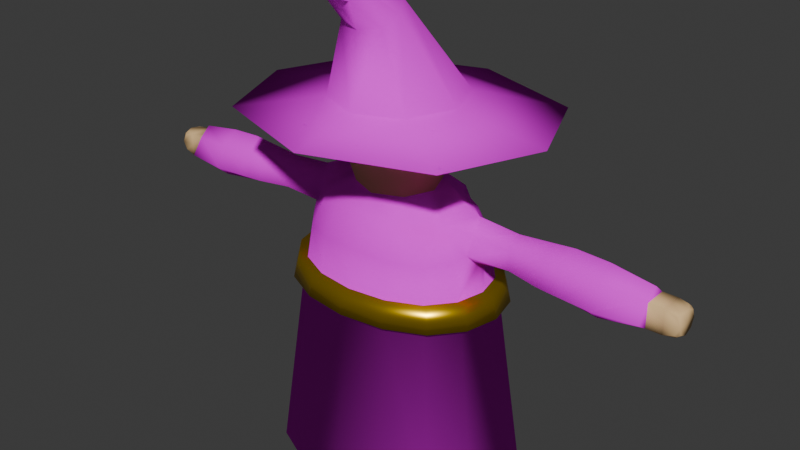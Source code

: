 # Source: Mage.blend  (saved by Blender 4.0.36; exported with 4.5.12 LTS)
import bpy
from mathutils import Matrix  # noqa: F401  (used for matrix-valued properties, if any)

bpy.ops.wm.read_factory_settings(use_empty=True)
scene = bpy.context.scene
scene.name = 'Scene'

# ---- images (referenced by path relative to the original .blend; pixels are not part of the script)
import os
ASSET_DIR = os.environ.get("B2B_ASSET_DIR", "")  # directory of the original .blend (textures are referenced by path, not embedded)
HERE = os.path.dirname(os.path.abspath(__file__))  # packed textures are extracted next to this script under _unpacked/

def load_image(name, relpath, width, height, colorspace="sRGB"):
    """Load a texture the original file referenced (path relative to the .blend, or extracted next to this script)."""
    p = next((c for c in (os.path.join(HERE, relpath), os.path.join(ASSET_DIR, relpath)) if relpath and os.path.exists(c)), "")
    if p:
        img = bpy.data.images.load(p, check_existing=True)
        img.name = name
    else:  # same state as the original file: an image datablock whose file is absent (Cycles renders it pink)
        img = bpy.data.images.new(name, width, height)
        img.source = "FILE"
        img.filepath = "//" + (relpath or name)
    img.colorspace_settings.name = colorspace
    return img
img_magetexture_png_001 = load_image('MageTexture.png.001', 'MageTexture.png', 1024, 1024, 'sRGB')

# ---- materials (node trees are filled in below, after node groups)
mat_magecloak = bpy.data.materials.new('MageCloak')
mat_magecloak.use_transparent_shadow = False
mat_skin = bpy.data.materials.new('Skin')
mat_skin.use_transparent_shadow = False
mat_gold = bpy.data.materials.new('Gold')
mat_gold.use_transparent_shadow = False

# ---- material node trees
mat_magecloak.use_nodes = True; mat_magecloak.node_tree.nodes.clear()
_N = mat_magecloak.node_tree.nodes; _L = mat_magecloak.node_tree.links
n0 = _N.new('ShaderNodeOutputMaterial'); n0.name = 'Material Output'; n0.location = (300, 300)
n1 = _N.new('ShaderNodeTexImage'); n1.name = 'Image Texture'; n1.location = (-422, 275)
n1.image = img_magetexture_png_001
n2 = _N.new('ShaderNodeBsdfPrincipled'); n2.name = 'Principled BSDF'; n2.location = (-60, 288)
n2.distribution = 'GGX'
n2.inputs[2].default_value = 0.6318
n2.inputs[3].default_value = 1.05
n2.inputs[13].default_value = 0.04091
n2.inputs[15].default_value = 0.4727
_L.new(n2.outputs[0], n0.inputs[0])
_L.new(n1.outputs[0], n2.inputs[0])
n0.is_active_output = True
mat_skin.use_nodes = True; mat_skin.node_tree.nodes.clear()
_N = mat_skin.node_tree.nodes; _L = mat_skin.node_tree.links
n0 = _N.new('ShaderNodeBsdfPrincipled'); n0.name = 'Principled BSDF'; n0.location = (10, 300)
n0.inputs[0].default_value = (0.8007, 0.5325, 0.2603, 1.0)
n0.inputs[2].default_value = 0.7182
n0.inputs[3].default_value = 1.45
n0.inputs[13].default_value = 0.1955
n1 = _N.new('ShaderNodeOutputMaterial'); n1.name = 'Material Output'; n1.location = (300, 300)
_L.new(n0.outputs[0], n1.inputs[0])
n1.is_active_output = True
mat_gold.use_nodes = True; mat_gold.node_tree.nodes.clear()
_N = mat_gold.node_tree.nodes; _L = mat_gold.node_tree.links
n0 = _N.new('ShaderNodeBsdfPrincipled'); n0.name = 'Principled BSDF'; n0.location = (10, 300)
n0.inputs[0].default_value = (0.8011, 0.5109, 0.0, 1.0)
n0.inputs[1].default_value = 0.8864
n0.inputs[2].default_value = 0.2955
n0.inputs[3].default_value = 1.45
n0.inputs[13].default_value = 0.7455
n1 = _N.new('ShaderNodeOutputMaterial'); n1.name = 'Material Output'; n1.location = (300, 300)
_L.new(n0.outputs[0], n1.inputs[0])
n1.is_active_output = True

# ---- world
world_world = bpy.data.worlds.new('World'); scene.world = world_world
world_world.use_nodes = True; world_world.node_tree.nodes.clear()
_N = world_world.node_tree.nodes; _L = world_world.node_tree.links
n0 = _N.new('ShaderNodeOutputWorld'); n0.name = 'World Output'; n0.location = (300, 300)
n1 = _N.new('ShaderNodeBackground'); n1.name = 'Background'; n1.location = (10, 300)
n1.inputs[0].default_value = (0.05088, 0.05088, 0.05088, 1.0)
_L.new(n1.outputs[0], n0.inputs[0])
n0.is_active_output = True
world_world.color = (0.05088, 0.05088, 0.05088)
world_world.use_sun_shadow = False
world_world.sun_shadow_jitter_overblur = 0.0

# ---- meshes
me_cube_002 = bpy.data.meshes.new('Cube.002')
me_cube_002.from_pydata([(-0.204, -0.1526, 0.9448), (-0.204, 0.1526, 0.9448), (-0.2488, -0.1861, 0.7408), (-0.2338, -0.1749, 0.8619), (-0.2338, -0.09055, 0.9746), (-0.2488, -3.555e-07, 1.038), (-0.2338, 0.09055, 0.9746), (-0.2338, 0.1749, 0.8619), (-0.2488, 0.1861, 0.7408), (-0.1211, 0.1749, 0.9746), (0.0, 0.1861, 0.9896), (0.0, -0.1861, 0.9896), (-0.1211, -0.1749, 0.9746), (-0.3191, -0.1017, 0.7408), (-0.2975, -0.0965, 0.8698), (-0.3426, -3.565e-07, 0.7408), (-0.9286, -0.04105, 0.9458), (-0.3191, 0.1017, 0.7408), (-0.2975, 0.0965, 0.8698), (-0.136, 0.2386, 0.7408), (-0.129, 0.2225, 0.8698), (0.0, 0.2562, 0.7408), (0.0, 0.2386, 0.8767), (-0.1832, -0.3215, 0.0), (0.0, -0.3452, 0.0), (0.0, -0.2562, 0.7408), (0.0, -0.2386, 0.8767), (-0.136, -0.2386, 0.7408), (-0.129, -0.2225, 0.8698), (0.0, 0.3452, 0.0), (-0.1832, 0.3215, 0.0), (-0.4298, 0.137, 0.0), (-0.4615, -8.956e-08, 0.0), (-0.4298, -0.137, 0.0), (-0.3351, 0.2507, 0.0), (-0.3351, -0.2507, 0.0), (0.0, 0.1415, 1.038), (-0.1001, 0.1001, 1.038), (-0.1415, -3.52e-07, 1.038), (0.0, -0.1415, 1.038), (-0.1001, -0.1001, 1.038), (-0.32, -3.547e-07, 1.003), (-0.32, 0.06141, 0.8887), (-0.32, -3.555e-07, 0.8356), (-0.32, -0.06141, 0.8887), (-0.32, 0.0307, 0.9458), (-0.32, 0.0307, 0.8622), (-0.32, -0.0307, 0.8622), (-0.32, -0.0307, 0.9458), (-0.9286, -1.716e-07, 0.981), (-0.9286, 0.0821, 0.8887), (-0.9286, -1.726e-07, 0.8356), (-0.9286, -0.0821, 0.8887), (-0.7819, -0.05069, 0.8435), (-0.6243, -0.03653, 0.8577), (-0.4668, -0.02554, 0.8751), (-0.4678, -0.04753, 0.8792), (-0.6243, -0.07805, 0.875), (-0.7801, -0.09652, 0.8813), (-0.7794, -2.165e-07, 1.004), (-0.6243, -2.625e-07, 1.005), (-0.4695, -3.091e-07, 0.9901), (-0.4704, 0.04352, 0.9467), (-0.6243, 0.06148, 0.9596), (-0.7809, 0.06494, 0.9627), (-0.7822, -2.095e-07, 0.8254), (-0.6243, -2.352e-07, 0.8573), (-0.4624, -2.834e-07, 0.8729), (-0.4684, 0.04959, 0.8848), (-0.6243, 0.07997, 0.8826), (-0.7799, 0.09688, 0.8838), (-0.47, -0.03973, 0.9436), (-0.6243, -0.05731, 0.9562), (-0.7809, -0.06329, 0.9614), (-0.7819, 0.05069, 0.8435), (-0.6243, 0.03652, 0.8577), (-0.4668, 0.02554, 0.8751), (-0.667, -0.04037, 0.8539), (-0.6666, -0.08305, 0.8767), (-0.6663, -2.5e-07, 1.009), (-0.6667, 0.06242, 0.9605), (-0.6671, -2.282e-07, 0.8486), (-0.6665, 0.08456, 0.883), (-0.6668, -0.05893, 0.9576), (-0.667, 0.04036, 0.8539), (-0.5835, -0.03368, 0.8622), (-0.5837, -0.07402, 0.8759), (-0.5842, -2.746e-07, 1.001), (-0.5844, 0.05682, 0.9563), (-0.5823, -2.477e-07, 0.8613), (-0.5839, 0.07598, 0.8834), (-0.5843, -0.05275, 0.953), (-0.5835, 0.03367, 0.8622), (-0.9286, -0.04104, 0.8622), (-0.9286, 0.04104, 0.9458), (-0.9286, 0.04104, 0.8622), (-0.9286, -0.04104, 0.904), (-0.9286, 0.04104, 0.904), (-0.9286, -1.734e-07, 0.8622), (-0.9286, -1.704e-07, 0.9458), (-1.032, -2.95e-07, 0.904), (-0.9802, 0.04104, 0.8622), (-0.9802, -0.04104, 0.904), (-0.9802, 0.04104, 0.904), (-0.9802, -2.342e-07, 0.8622), (-0.9802, -2.312e-07, 0.9458), (-1.032, 0.04104, 0.9039), (-1.017, 0.04104, 0.8746), (-1.023, 0.03413, 0.8692), (-1.017, 0.02886, 0.8622), (-1.032, 0.02901, 0.8744), (-0.9802, -0.04104, 0.8622), (-1.032, -2.07e-05, 0.8622), (-1.017, -0.04104, 0.8746), (-1.023, -0.03413, 0.8692), (-1.032, -0.02901, 0.8744), (-1.017, -0.02886, 0.8622), (-1.032, -0.04104, 0.904), (-0.9802, -0.04104, 0.9458), (-1.032, -2.07e-05, 0.9458), (-1.017, -0.04104, 0.9334), (-1.023, -0.03413, 0.9387), (-1.017, -0.02886, 0.9458), (-1.032, -0.02901, 0.9335), (-0.9802, 0.04104, 0.9458), (-1.017, 0.04104, 0.9334), (-1.023, 0.03413, 0.9387), (-1.032, 0.02901, 0.9335), (-1.017, 0.02886, 0.9458), (0.0, 0.2174, 1.284), (-0.1537, 0.1537, 1.284), (-0.2174, -4.349e-07, 1.284), (0.0, -0.2174, 1.284), (-0.1537, -0.1537, 1.284), (-0.408, -0.3335, 1.284), (0.0, -0.4717, 1.284), (-0.5461, -5.834e-07, 1.284), (-0.408, 0.3335, 1.284), (0.0, 0.4717, 1.284), (-0.1573, -0.1662, 1.333), (0.0, -0.2351, 1.333), (-0.2261, -5.898e-07, 1.333), (-0.1573, 0.1662, 1.333), (0.0, 0.2351, 1.333), (0.0, 0.1959, 1.579), (0.0, 0.4011, 1.771), (-0.1044, 0.1248, 1.627), (-0.07879, 0.07528, 1.66), (0.0, 0.05189, 1.676), (-0.07901, 0.1751, 1.593), (-0.06987, 0.2162, 1.699), (0.0, 0.1875, 1.742), (-0.04129, 0.2303, 1.748), (-0.0461, 0.2782, 1.689), (0.0, 0.2493, 1.648), (0.0, 4.073e-05, 0.0), (-0.1832, 2.947e-05, 0.0), (-0.3351, 4.343e-05, 0.0), (-0.0206, -0.216, 0.9896), (-0.1144, -0.2048, 0.9746), (-0.0206, -0.3751, 0.0), (-0.0206, -0.2862, 0.7408), (-0.126, -0.2686, 0.7408), (-0.1626, -0.3514, 0.0), (-0.0206, -0.2686, 0.8767), (-0.1206, -0.2524, 0.8698), (-0.0206, -0.1714, 1.038), (-0.09816, -0.13, 1.038), (0.204, -0.1526, 0.9448), (0.204, 0.1526, 0.9448), (0.2488, -0.1861, 0.7408), (0.2338, -0.1749, 0.8619), (0.2338, -0.09055, 0.9746), (0.2488, -3.555e-07, 1.038), (0.2338, 0.09055, 0.9746), (0.2338, 0.1749, 0.8619), (0.2488, 0.1861, 0.7408), (0.1211, 0.1749, 0.9746), (0.1211, -0.1749, 0.9746), (0.3191, -0.1017, 0.7408), (0.2975, -0.0965, 0.8698), (0.3426, -3.565e-07, 0.7408), (0.9286, -0.04105, 0.9458), (0.3191, 0.1017, 0.7408), (0.2975, 0.0965, 0.8698), (0.136, 0.2386, 0.7408), (0.129, 0.2225, 0.8698), (0.1832, -0.3215, 0.0), (0.136, -0.2386, 0.7408), (0.129, -0.2225, 0.8698), (0.1832, 0.3215, 0.0), (0.4298, 0.137, 0.0), (0.4615, -8.956e-08, 0.0), (0.4298, -0.137, 0.0), (0.3351, 0.2507, 0.0), (0.3351, -0.2507, 0.0), (0.1001, 0.1001, 1.038), (0.1415, -3.52e-07, 1.038), (0.1001, -0.1001, 1.038), (0.32, -3.547e-07, 1.003), (0.32, 0.06141, 0.8887), (0.32, -3.555e-07, 0.8356), (0.32, -0.06141, 0.8887), (0.32, 0.0307, 0.9458), (0.32, 0.0307, 0.8622), (0.32, -0.0307, 0.8622), (0.32, -0.0307, 0.9458), (0.9286, -1.716e-07, 0.981), (0.9286, 0.0821, 0.8887), (0.9286, -1.726e-07, 0.8356), (0.9286, -0.0821, 0.8887), (0.7819, -0.05069, 0.8435), (0.6243, -0.03653, 0.8577), (0.4668, -0.02554, 0.8751), (0.4678, -0.04753, 0.8792), (0.6243, -0.07805, 0.875), (0.7801, -0.09652, 0.8813), (0.7794, -2.165e-07, 1.004), (0.6243, -2.625e-07, 1.005), (0.4695, -3.091e-07, 0.9901), (0.4704, 0.04352, 0.9467), (0.6243, 0.06148, 0.9596), (0.7809, 0.06494, 0.9627), (0.7822, -2.095e-07, 0.8254), (0.6243, -2.352e-07, 0.8573), (0.4624, -2.834e-07, 0.8729), (0.4684, 0.04959, 0.8848), (0.6243, 0.07997, 0.8826), (0.7799, 0.09688, 0.8838), (0.47, -0.03973, 0.9436), (0.6243, -0.05731, 0.9562), (0.7809, -0.06329, 0.9614), (0.7819, 0.05069, 0.8435), (0.6243, 0.03652, 0.8577), (0.4668, 0.02554, 0.8751), (0.667, -0.04037, 0.8539), (0.6666, -0.08305, 0.8767), (0.6663, -2.5e-07, 1.009), (0.6667, 0.06242, 0.9605), (0.6671, -2.282e-07, 0.8486), (0.6665, 0.08456, 0.883), (0.6668, -0.05893, 0.9576), (0.667, 0.04036, 0.8539), (0.5835, -0.03368, 0.8622), (0.5837, -0.07402, 0.8759), (0.5842, -2.746e-07, 1.001), (0.5844, 0.05682, 0.9563), (0.5823, -2.477e-07, 0.8613), (0.5839, 0.07598, 0.8834), (0.5843, -0.05275, 0.953), (0.5835, 0.03367, 0.8622), (0.9286, -0.04104, 0.8622), (0.9286, 0.04104, 0.9458), (0.9286, 0.04104, 0.8622), (0.9286, -0.04104, 0.904), (0.9286, 0.04104, 0.904), (0.9286, -1.734e-07, 0.8622), (0.9286, -1.704e-07, 0.9458), (1.032, -2.95e-07, 0.904), (0.9802, 0.04104, 0.8622), (0.9802, -0.04104, 0.904), (0.9802, 0.04104, 0.904), (0.9802, -2.342e-07, 0.8622), (0.9802, -2.312e-07, 0.9458), (1.032, 0.04104, 0.9039), (1.017, 0.04104, 0.8746), (1.023, 0.03413, 0.8692), (1.017, 0.02886, 0.8622), (1.032, 0.02901, 0.8744), (0.9802, -0.04104, 0.8622), (1.032, -2.07e-05, 0.8622), (1.017, -0.04104, 0.8746), (1.023, -0.03413, 0.8692), (1.032, -0.02901, 0.8744), (1.017, -0.02886, 0.8622), (1.032, -0.04104, 0.904), (0.9802, -0.04104, 0.9458), (1.032, -2.07e-05, 0.9458), (1.017, -0.04104, 0.9334), (1.023, -0.03413, 0.9387), (1.017, -0.02886, 0.9458), (1.032, -0.02901, 0.9335), (0.9802, 0.04104, 0.9458), (1.017, 0.04104, 0.9334), (1.023, 0.03413, 0.9387), (1.032, 0.02901, 0.9335), (1.017, 0.02886, 0.9458), (0.1537, 0.1537, 1.284), (0.2174, -4.349e-07, 1.284), (0.1537, -0.1537, 1.284), (0.408, -0.3335, 1.284), (0.5461, -5.834e-07, 1.284), (0.408, 0.3335, 1.284), (0.1573, -0.1662, 1.333), (0.2261, -5.898e-07, 1.333), (0.1573, 0.1662, 1.333), (0.1044, 0.1248, 1.627), (0.07879, 0.07528, 1.66), (0.07901, 0.1751, 1.593), (0.06987, 0.2162, 1.699), (0.04129, 0.2303, 1.748), (0.0461, 0.2782, 1.689), (0.1832, 2.947e-05, 0.0), (0.3351, 4.343e-05, 0.0), (0.0206, -0.216, 0.9896), (0.1144, -0.2048, 0.9746), (0.0206, -0.3751, 0.0), (0.0206, -0.2862, 0.7408), (0.126, -0.2686, 0.7408), (0.1626, -0.3514, 0.0), (0.0206, -0.2686, 0.8767), (0.1206, -0.2524, 0.8698), (0.0206, -0.1714, 1.038), (0.09816, -0.13, 1.038), (-0.3618, -3.567e-07, 0.6618), (0.0, -0.2706, 0.6618), (-0.1436, -0.252, 0.6618), (-0.2627, -0.1965, 0.6618), (-0.3369, -0.1074, 0.6618), (-0.1436, 0.252, 0.6618), (0.0, 0.2706, 0.6618), (-0.3369, 0.1074, 0.6618), (-0.2627, 0.1965, 0.6618), (-0.0206, -0.3005, 0.6618), (-0.1319, -0.2819, 0.6618), (0.3618, -3.567e-07, 0.6618), (0.1436, -0.252, 0.6618), (0.2627, -0.1965, 0.6618), (0.3369, -0.1074, 0.6618), (0.1436, 0.252, 0.6618), (0.3369, 0.1074, 0.6618), (0.2627, 0.1965, 0.6618), (0.0206, -0.3005, 0.6618), (0.1319, -0.2819, 0.6618), (-0.3987, -0.0009493, 0.6618), (-0.3776, -0.0009493, 0.7408), (-0.3516, -0.113, 0.7408), (-0.3516, 0.1111, 0.7408), (-0.2742, -0.206, 0.7408), (-0.2742, 0.2041, 0.7408), (-0.1498, 0.2621, 0.7408), (0.0, 0.2815, 0.7408), (-0.2895, -0.2175, 0.6618), (-0.1582, 0.2768, 0.6618), (-0.3713, 0.1174, 0.6618), (0.3987, -0.0009493, 0.6618), (0.3776, -0.0009493, 0.7408), (0.3516, -0.113, 0.7408), (0.3516, 0.1111, 0.7408), (0.2742, -0.206, 0.7408), (0.2742, 0.2041, 0.7408), (0.1498, 0.2621, 0.7408), (0.2895, -0.2175, 0.6618), (0.1582, 0.2768, 0.6618), (0.3713, 0.1174, 0.6618), (-0.3713, -0.1193, 0.6618), (0.0, 0.2973, 0.6618), (-0.2895, 0.2156, 0.6618), (0.3713, -0.1193, 0.6618), (0.2895, 0.2156, 0.6618)], [(17, 46), (13, 47), (4, 48), (183, 204), (179, 205), (172, 206)], [(15, 43, 46, 42, 18, 17), (6, 18, 42, 45), (3, 14, 13, 2), (0, 4, 14, 3), (13, 14, 44, 47, 43, 15), (6, 45, 41, 5), (6, 1, 7, 18), (18, 7, 8, 17), (321, 31, 32, 314), (20, 22, 21, 19), (7, 20, 19, 8), (1, 9, 20, 7), (9, 10, 22, 20), (319, 30, 34, 322), (23, 24, 160, 163), (28, 27, 162, 165), (316, 23, 163, 324), (12, 0, 3, 28), (28, 3, 2, 27), (314, 32, 33, 318), (317, 35, 23, 316), (318, 33, 35, 317), (320, 29, 30, 319), (322, 34, 31, 321), (38, 40, 133, 131), (9, 37, 36, 10), (1, 6, 37, 9), (6, 5, 38, 37), (5, 4, 40, 38), (4, 0, 12, 40), (25, 26, 164, 161), (70, 50, 94, 64), (53, 93, 51, 65), (58, 52, 93, 53), (64, 94, 49, 59), (14, 4, 5, 41, 48, 44), (73, 16, 52, 58), (59, 49, 16, 73), (65, 51, 95, 74), (74, 95, 50, 70), (46, 76, 68, 42), (92, 75, 69, 90), (84, 74, 70, 82), (43, 67, 76, 46), (89, 66, 75, 92), (81, 65, 74, 84), (41, 61, 71, 48), (87, 60, 72, 91), (79, 59, 73, 83), (48, 71, 56, 44), (91, 72, 57, 86), (83, 73, 58, 78), (45, 62, 61, 41), (88, 63, 60, 87), (80, 64, 59, 79), (44, 56, 55, 47), (86, 57, 54, 85), (78, 58, 53, 77), (47, 55, 67, 43), (85, 54, 66, 89), (77, 53, 65, 81), (42, 68, 62, 45), (90, 69, 63, 88), (82, 70, 64, 80), (69, 82, 80, 63), (54, 77, 81, 66), (57, 78, 77, 54), (63, 80, 79, 60), (72, 83, 78, 57), (60, 79, 83, 72), (66, 81, 84, 75), (75, 84, 82, 69), (68, 90, 88, 62), (55, 85, 89, 67), (56, 86, 85, 55), (62, 88, 87, 61), (71, 91, 86, 56), (61, 87, 91, 71), (67, 89, 92, 76), (76, 92, 90, 68), (94, 99, 16, 49), (16, 96, 93, 52), (124, 103, 106, 125), (95, 97, 94, 50), (101, 104, 112, 109), (93, 98, 95, 51), (118, 105, 119, 122), (100, 119, 127, 106), (117, 123, 119, 100), (104, 111, 116, 112), (103, 101, 107, 106), (111, 102, 117, 113), (112, 115, 117, 100), (105, 124, 128, 119), (102, 118, 120, 117), (16, 99, 105, 118), (95, 98, 104, 101), (94, 97, 103, 124), (93, 96, 102, 111), (98, 93, 111, 104), (99, 94, 124, 105), (96, 16, 118, 102), (97, 95, 101, 103), (106, 107, 108, 110), (101, 109, 108, 107), (112, 110, 108, 109), (111, 113, 114, 116), (117, 115, 114, 113), (112, 116, 114, 115), (117, 120, 121, 123), (118, 122, 121, 120), (119, 123, 121, 122), (124, 125, 126, 128), (106, 127, 126, 125), (119, 128, 126, 127), (112, 100, 106, 110), (40, 39, 132, 133), (37, 38, 131, 130), (36, 37, 130, 129), (131, 133, 134, 136), (130, 131, 136, 137), (133, 132, 135, 134), (129, 130, 137, 138), (138, 137, 142, 143), (136, 134, 139, 141), (137, 136, 141, 142), (134, 135, 140, 139), (143, 142, 149, 144), (141, 139, 147, 146), (142, 141, 146, 149), (139, 140, 148, 147), (146, 147, 152, 150), (147, 148, 151, 152), (149, 146, 150, 153), (144, 149, 153, 154), (145, 153, 150, 152), (23, 35, 157, 156), (24, 23, 156, 155), (31, 34, 157, 32), (156, 157, 34, 30), (155, 156, 30, 29), (32, 157, 35, 33), (324, 163, 160, 323), (164, 165, 162, 161), (158, 159, 165, 164), (167, 159, 158, 166), (315, 25, 161, 323), (40, 12, 159, 167), (26, 11, 158, 164), (39, 40, 167, 166), (11, 39, 166, 158), (12, 28, 165, 159), (181, 183, 184, 200, 204, 201), (174, 203, 200, 184), (171, 170, 179, 180), (168, 171, 180, 172), (179, 181, 201, 205, 202, 180), (174, 173, 199, 203), (174, 184, 175, 169), (184, 183, 176, 175), (330, 325, 192, 191), (186, 185, 21, 22), (175, 176, 185, 186), (169, 175, 186, 177), (177, 186, 22, 10), (329, 331, 194, 190), (187, 309, 306, 24), (189, 311, 308, 188), (326, 333, 309, 187), (178, 189, 171, 168), (189, 188, 170, 171), (325, 328, 193, 192), (327, 326, 187, 195), (328, 327, 195, 193), (320, 329, 190, 29), (331, 330, 191, 194), (197, 288, 289, 198), (177, 10, 36, 196), (169, 177, 196, 174), (174, 196, 197, 173), (173, 197, 198, 172), (172, 198, 178, 168), (25, 307, 310, 26), (228, 222, 252, 208), (211, 223, 209, 251), (216, 211, 251, 210), (222, 217, 207, 252), (180, 202, 206, 199, 173, 172), (231, 216, 210, 182), (217, 231, 182, 207), (223, 232, 253, 209), (232, 228, 208, 253), (204, 200, 226, 234), (250, 248, 227, 233), (242, 240, 228, 232), (201, 204, 234, 225), (247, 250, 233, 224), (239, 242, 232, 223), (199, 206, 229, 219), (245, 249, 230, 218), (237, 241, 231, 217), (206, 202, 214, 229), (249, 244, 215, 230), (241, 236, 216, 231), (203, 199, 219, 220), (246, 245, 218, 221), (238, 237, 217, 222), (202, 205, 213, 214), (244, 243, 212, 215), (236, 235, 211, 216), (205, 201, 225, 213), (243, 247, 224, 212), (235, 239, 223, 211), (200, 203, 220, 226), (248, 246, 221, 227), (240, 238, 222, 228), (227, 221, 238, 240), (212, 224, 239, 235), (215, 212, 235, 236), (221, 218, 237, 238), (230, 215, 236, 241), (218, 230, 241, 237), (224, 233, 242, 239), (233, 227, 240, 242), (226, 220, 246, 248), (213, 225, 247, 243), (214, 213, 243, 244), (220, 219, 245, 246), (229, 214, 244, 249), (219, 229, 249, 245), (225, 234, 250, 247), (234, 226, 248, 250), (252, 207, 182, 257), (182, 210, 251, 254), (282, 283, 264, 261), (253, 208, 252, 255), (259, 267, 270, 262), (251, 209, 253, 256), (276, 280, 277, 263), (258, 264, 285, 277), (275, 258, 277, 281), (262, 270, 274, 269), (261, 264, 265, 259), (269, 271, 275, 260), (270, 258, 275, 273), (263, 277, 286, 282), (260, 275, 278, 276), (182, 276, 263, 257), (253, 259, 262, 256), (252, 282, 261, 255), (251, 269, 260, 254), (256, 262, 269, 251), (257, 263, 282, 252), (254, 260, 276, 182), (255, 261, 259, 253), (264, 268, 266, 265), (259, 265, 266, 267), (270, 267, 266, 268), (269, 274, 272, 271), (275, 271, 272, 273), (270, 273, 272, 274), (275, 281, 279, 278), (276, 278, 279, 280), (277, 280, 279, 281), (282, 286, 284, 283), (264, 283, 284, 285), (277, 285, 284, 286), (270, 268, 264, 258), (198, 289, 132, 39), (196, 287, 288, 197), (36, 129, 287, 196), (288, 291, 290, 289), (287, 292, 291, 288), (289, 290, 135, 132), (129, 138, 292, 287), (138, 143, 295, 292), (291, 294, 293, 290), (292, 295, 294, 291), (290, 293, 140, 135), (143, 144, 298, 295), (294, 296, 297, 293), (295, 298, 296, 294), (293, 297, 148, 140), (296, 299, 300, 297), (297, 300, 151, 148), (298, 301, 299, 296), (144, 154, 301, 298), (145, 300, 299, 301), (187, 302, 303, 195), (24, 155, 302, 187), (191, 192, 303, 194), (302, 190, 194, 303), (155, 29, 190, 302), (192, 193, 195, 303), (333, 332, 306, 309), (310, 307, 308, 311), (304, 310, 311, 305), (313, 312, 304, 305), (315, 332, 307, 25), (198, 313, 305, 178), (26, 310, 304, 11), (39, 312, 313, 198), (11, 304, 312, 39), (178, 305, 311, 189), (152, 151, 300, 145), (153, 145, 301, 154), (24, 306, 332, 315), (308, 307, 332, 333), (322, 321, 344, 357), (17, 8, 339, 337), (27, 2, 338, 162), (325, 330, 354, 345), (331, 329, 353, 359), (8, 19, 340, 339), (24, 315, 323, 160), (162, 324, 323, 161), (179, 170, 349, 347), (328, 325, 345, 358), (2, 13, 336, 338), (185, 176, 350, 351), (321, 314, 334, 344), (170, 188, 308, 349), (350, 348, 354, 359), (341, 351, 353, 356), (347, 349, 352, 358), (349, 308, 333, 352), (346, 347, 358, 345), (351, 350, 359, 353), (348, 346, 345, 354), (339, 357, 344, 337), (341, 356, 343, 340), (336, 355, 342, 338), (338, 342, 324, 162), (335, 334, 355, 336), (340, 343, 357, 339), (337, 344, 334, 335), (176, 183, 348, 350), (320, 319, 343, 356), (13, 15, 335, 336), (181, 179, 347, 346), (318, 317, 342, 355), (21, 185, 351, 341), (19, 21, 341, 340), (317, 316, 324, 342), (330, 331, 359, 354), (314, 318, 355, 334), (15, 17, 337, 335), (329, 320, 356, 353), (183, 181, 346, 348), (327, 328, 358, 352), (319, 322, 357, 343), (326, 327, 352, 333)])
me_cube_002.polygons.foreach_set('use_smooth', [True] * 352)
me_cube_002.polygons.foreach_set('material_index', [0, 0, 0, 0, 0, 0, 0, 0, 0, 0, 0, 0, 0, 0, 0, 0, 0, 0, 0, 0, 0, 0, 0, 0, 1, 0, 0, 0, 0, 0, 0, 0, 0, 0, 0, 0, 0, 0, 0, 0, 0, 0, 0, 0, 0, 0, 0, 0, 0, 0, 0, 0, 0, 0, 0, 0, 0, 0, 0, 0, 0, 0, 0, 0, 0, 0, 0, 0, 0, 0, 0, 0, 0, 0, 0, 0, 0, 0, 0, 0, 0, 0, 1, 0, 1, 0, 1, 1, 1, 1, 1, 1, 1, 1, 1, 1, 1, 1, 1, 1, 1, 1, 1, 1, 1, 1, 1, 1, 1, 1, 1, 1, 1, 1, 1, 1, 1, 1, 1, 0, 0, 0, 0, 0, 0, 0, 0, 0, 0, 0, 0, 0, 0, 0, 0, 0, 0, 0, 0, 0, 0, 0, 0, 0, 0, 0, 2, 0, 0, 0, 0, 0, 0, 0, 0, 0, 0, 0, 0, 0, 0, 0, 0, 0, 0, 0, 0, 0, 0, 0, 0, 0, 0, 0, 0, 0, 1, 0, 0, 0, 0, 0, 0, 0, 0, 0, 0, 0, 0, 0, 0, 0, 0, 0, 0, 0, 0, 0, 0, 0, 0, 0, 0, 0, 0, 0, 0, 0, 0, 0, 0, 0, 0, 0, 0, 0, 0, 0, 0, 0, 0, 0, 0, 0, 0, 0, 0, 0, 0, 0, 0, 0, 0, 0, 1, 0, 1, 0, 1, 1, 1, 1, 1, 1, 1, 1, 1, 1, 1, 1, 1, 1, 1, 1, 1, 1, 1, 1, 1, 1, 1, 1, 1, 1, 1, 1, 1, 1, 1, 1, 1, 0, 0, 0, 0, 0, 0, 0, 0, 0, 0, 0, 0, 0, 0, 0, 0, 0, 0, 0, 0, 0, 0, 0, 0, 0, 0, 0, 2, 0, 0, 0, 0, 0, 0, 0, 0, 2, 2, 2, 2, 2, 2, 2, 0, 2, 2, 2, 2, 2, 2, 2, 2, 2, 2, 2, 2, 2, 2, 2, 2, 2, 2, 2, 2, 2, 2, 2, 2, 2, 2, 2, 2, 2, 2, 2, 2, 2, 2, 2, 2, 2])
_uv = me_cube_002.uv_layers.new(name='UVMap')
_uv.uv.foreach_set('vector', [0.2389, 0.1734, 0.2624, 0.1485, 0.2765, 0.1498, 0.2903, 0.1501, 0.2957, 0.1645, 0.2655, 0.1971, 0.3337, 0.1398, 0.2957, 0.1645, 0.2903, 0.1501, 0.296, 0.1311, 0.218, 0.07678, 0.247, 0.1113, 0.2085, 0.148, 0.1725, 0.1159, 0.2553, 0.05144, 0.2838, 0.07407, 0.247, 0.1113, 0.218, 0.07678, 0.2085, 0.148, 0.247, 0.1113, 0.2626, 0.1194, 0.2614, 0.1338, 0.2624, 0.1485, 0.2389, 0.1734, 0.3337, 0.1398, 0.296, 0.1311, 0.3015, 0.1147, 0.3187, 0.1016, 0.3337, 0.1398, 0.3441, 0.1674, 0.3195, 0.1902, 0.2957, 0.1645, 0.2957, 0.1645, 0.3195, 0.1902, 0.2919, 0.2199, 0.2655, 0.1971, 0.239, 0.2296, 0.1937, 0.312, 0.1744, 0.3065, 0.2102, 0.2122, 0.3517, 0.2146, 0.3865, 0.2472, 0.3495, 0.2773, 0.3208, 0.2459, 0.3195, 0.1902, 0.3517, 0.2146, 0.3208, 0.2459, 0.2919, 0.2199, 0.3441, 0.1674, 0.3815, 0.1777, 0.3517, 0.2146, 0.3195, 0.1902, 0.3815, 0.1777, 0.4285, 0.2128, 0.3865, 0.2472, 0.3517, 0.2146, 0.2934, 0.2721, 0.23, 0.3384, 0.2113, 0.3227, 0.2658, 0.2484, 0.4939, 0.6679, 0.5576, 0.6721, 0.5446, 0.682, 0.5069, 0.6766, 0.9332, 0.5476, 0.9314, 0.4989, 0.9434, 0.4973, 0.9441, 0.5447, 0.4871, 0.8259, 0.4939, 0.6679, 0.5069, 0.6766, 0.4992, 0.825, 0.2641, 0.0003021, 0.2553, 0.05144, 0.218, 0.07678, 0.1914, 0.01737, 0.1914, 0.01737, 0.218, 0.07678, 0.1725, 0.1159, 0.124, 0.06656, 0.2102, 0.2122, 0.1744, 0.3065, 0.1489, 0.3044, 0.1783, 0.1919, 0.1373, 0.1673, 0.1076, 0.3171, 0.00358, 0.3834, 0.07478, 0.1286, 0.1783, 0.1919, 0.1489, 0.3044, 0.1076, 0.3171, 0.1373, 0.1673, 0.3205, 0.301, 0.2497, 0.3587, 0.23, 0.3384, 0.2934, 0.2721, 0.2658, 0.2484, 0.2113, 0.3227, 0.1937, 0.312, 0.239, 0.2296, 0.3836, 0.7527, 0.36, 0.7492, 0.3293, 0.6679, 0.4178, 0.6679, 0.3815, 0.1777, 0.4121, 0.1284, 0.4615, 0.1859, 0.4285, 0.2128, 0.3441, 0.1674, 0.3337, 0.1398, 0.4121, 0.1284, 0.3815, 0.1777, 0.3337, 0.1398, 0.3187, 0.1016, 0.3669, 0.06817, 0.4121, 0.1284, 0.3187, 0.1016, 0.2838, 0.07407, 0.3295, 0.003411, 0.3669, 0.06817, 0.2838, 0.07407, 0.2553, 0.05144, 0.2641, 0.0003021, 0.3295, 0.003411, 0.9997, 0.5027, 0.9918, 0.5547, 0.9794, 0.5496, 0.9857, 0.4993, 0.6531, 0.7908, 0.6578, 0.7407, 0.6832, 0.7422, 0.6791, 0.7921, 0.7715, 0.789, 0.7643, 0.7383, 0.7817, 0.7362, 0.7901, 0.7879, 0.7523, 0.7907, 0.747, 0.7407, 0.7643, 0.7383, 0.7715, 0.789, 0.6791, 0.7921, 0.6832, 0.7422, 0.7024, 0.7432, 0.7026, 0.7937, 0.247, 0.1113, 0.2838, 0.07407, 0.3187, 0.1016, 0.3015, 0.1147, 0.2841, 0.1161, 0.2626, 0.1194, 0.7259, 0.7917, 0.7216, 0.7422, 0.747, 0.7407, 0.7523, 0.7907, 0.7026, 0.7937, 0.7024, 0.7432, 0.7216, 0.7422, 0.7259, 0.7917, 0.6144, 0.7882, 0.6228, 0.7362, 0.6404, 0.7383, 0.6332, 0.7892, 0.6332, 0.7892, 0.6404, 0.7383, 0.6578, 0.7407, 0.6531, 0.7908, 0.6421, 0.9607, 0.6414, 0.9032, 0.6518, 0.9017, 0.6568, 0.9605, 0.6353, 0.8586, 0.6337, 0.8439, 0.651, 0.8421, 0.6516, 0.8561, 0.6328, 0.8287, 0.6332, 0.7892, 0.6531, 0.7908, 0.651, 0.8277, 0.6266, 0.9619, 0.6316, 0.9058, 0.6414, 0.9032, 0.6421, 0.9607, 0.6232, 0.8612, 0.6206, 0.846, 0.6337, 0.8439, 0.6353, 0.8586, 0.6184, 0.8302, 0.6144, 0.7882, 0.6332, 0.7892, 0.6328, 0.8287, 0.7032, 0.9602, 0.7033, 0.9009, 0.7288, 0.9002, 0.7266, 0.959, 0.703, 0.8554, 0.703, 0.8416, 0.7279, 0.8418, 0.728, 0.8555, 0.7028, 0.828, 0.7026, 0.7937, 0.7259, 0.7917, 0.7278, 0.8278, 0.7266, 0.959, 0.7288, 0.9002, 0.7559, 0.9012, 0.7503, 0.9593, 0.728, 0.8555, 0.7279, 0.8418, 0.7561, 0.8417, 0.7557, 0.8556, 0.7278, 0.8278, 0.7259, 0.7917, 0.7523, 0.7907, 0.7557, 0.8273, 0.6799, 0.9589, 0.6777, 0.9001, 0.7033, 0.9009, 0.7032, 0.9602, 0.6778, 0.8557, 0.6777, 0.842, 0.703, 0.8416, 0.703, 0.8554, 0.6777, 0.8281, 0.6791, 0.7921, 0.7026, 0.7937, 0.7028, 0.828, 0.7503, 0.9593, 0.7559, 0.9012, 0.7648, 0.9023, 0.7648, 0.9592, 0.7557, 0.8556, 0.7561, 0.8417, 0.7716, 0.8433, 0.7702, 0.8579, 0.7557, 0.8273, 0.7523, 0.7907, 0.7715, 0.789, 0.7722, 0.8282, 0.7648, 0.9592, 0.7648, 0.9023, 0.7745, 0.9047, 0.7801, 0.9602, 0.7702, 0.8579, 0.7716, 0.8433, 0.7846, 0.8451, 0.7822, 0.8603, 0.7722, 0.8282, 0.7715, 0.789, 0.7901, 0.7879, 0.7866, 0.8295, 0.6568, 0.9605, 0.6518, 0.9017, 0.6777, 0.9001, 0.6799, 0.9589, 0.6516, 0.8561, 0.651, 0.8421, 0.6777, 0.842, 0.6778, 0.8557, 0.651, 0.8277, 0.6531, 0.7908, 0.6791, 0.7921, 0.6777, 0.8281, 0.651, 0.8421, 0.651, 0.8277, 0.6777, 0.8281, 0.6777, 0.842, 0.7716, 0.8433, 0.7722, 0.8282, 0.7866, 0.8295, 0.7846, 0.8451, 0.7561, 0.8417, 0.7557, 0.8273, 0.7722, 0.8282, 0.7716, 0.8433, 0.6777, 0.842, 0.6777, 0.8281, 0.7028, 0.828, 0.703, 0.8416, 0.7279, 0.8418, 0.7278, 0.8278, 0.7557, 0.8273, 0.7561, 0.8417, 0.703, 0.8416, 0.7028, 0.828, 0.7278, 0.8278, 0.7279, 0.8418, 0.6206, 0.846, 0.6184, 0.8302, 0.6328, 0.8287, 0.6337, 0.8439, 0.6337, 0.8439, 0.6328, 0.8287, 0.651, 0.8277, 0.651, 0.8421, 0.6518, 0.9017, 0.6516, 0.8561, 0.6778, 0.8557, 0.6777, 0.9001, 0.7648, 0.9023, 0.7702, 0.8579, 0.7822, 0.8603, 0.7745, 0.9047, 0.7559, 0.9012, 0.7557, 0.8556, 0.7702, 0.8579, 0.7648, 0.9023, 0.6777, 0.9001, 0.6778, 0.8557, 0.703, 0.8554, 0.7033, 0.9009, 0.7288, 0.9002, 0.728, 0.8555, 0.7557, 0.8556, 0.7559, 0.9012, 0.7033, 0.9009, 0.703, 0.8554, 0.728, 0.8555, 0.7288, 0.9002, 0.6316, 0.9058, 0.6232, 0.8612, 0.6353, 0.8586, 0.6414, 0.9032, 0.6414, 0.9032, 0.6353, 0.8586, 0.6516, 0.8561, 0.6518, 0.9017, 0.3843, 0.9108, 0.3698, 0.9108, 0.3553, 0.9108, 0.3698, 0.8983, 0.5659, 0.7044, 0.5807, 0.7044, 0.5955, 0.7044, 0.5861, 0.7189, 0.5659, 0.7524, 0.5807, 0.7524, 0.5807, 0.7706, 0.5703, 0.7653, 0.5955, 0.7341, 0.5807, 0.7341, 0.5659, 0.7341, 0.5861, 0.7196, 0.4146, 0.926, 0.4291, 0.926, 0.4291, 0.9442, 0.4189, 0.9389, 0.4437, 0.9077, 0.4291, 0.9077, 0.4146, 0.9077, 0.4291, 0.8983, 0.3553, 0.9291, 0.3698, 0.9291, 0.3698, 0.9473, 0.3596, 0.942, 0.3306, 0.9225, 0.3306, 0.9075, 0.3405, 0.9124, 0.3454, 0.9225, 0.3159, 0.9225, 0.3208, 0.9124, 0.3306, 0.9075, 0.3306, 0.9225, 0.4291, 0.926, 0.4437, 0.926, 0.4394, 0.9389, 0.4291, 0.9442, 0.5807, 0.7524, 0.5955, 0.7524, 0.5911, 0.7653, 0.5807, 0.7706, 0.5955, 0.6861, 0.5807, 0.6861, 0.5807, 0.6679, 0.5911, 0.6732, 0.3306, 0.9375, 0.3208, 0.9326, 0.3159, 0.9225, 0.3306, 0.9225, 0.3698, 0.9291, 0.3843, 0.9291, 0.38, 0.942, 0.3698, 0.9473, 0.5807, 0.6861, 0.5659, 0.6861, 0.5703, 0.6732, 0.5807, 0.6679, 0.3553, 0.9108, 0.3698, 0.9108, 0.3698, 0.9291, 0.3553, 0.9291, 0.4146, 0.9077, 0.4291, 0.9077, 0.4291, 0.926, 0.4146, 0.926, 0.5659, 0.7341, 0.5807, 0.7341, 0.5807, 0.7524, 0.5659, 0.7524, 0.5955, 0.7044, 0.5807, 0.7044, 0.5807, 0.6861, 0.5955, 0.6861, 0.4291, 0.9077, 0.4437, 0.9077, 0.4437, 0.926, 0.4291, 0.926, 0.3698, 0.9108, 0.3843, 0.9108, 0.3843, 0.9291, 0.3698, 0.9291, 0.5807, 0.7044, 0.5659, 0.7044, 0.5659, 0.6861, 0.5807, 0.6861, 0.5807, 0.7341, 0.5955, 0.7341, 0.5955, 0.7524, 0.5807, 0.7524, 0.3454, 0.9225, 0.347, 0.9344, 0.3432, 0.9353, 0.3405, 0.9326, 0.3547, 0.9467, 0.3424, 0.9391, 0.3432, 0.9353, 0.347, 0.9344, 0.3306, 0.9375, 0.3405, 0.9326, 0.3432, 0.9353, 0.3424, 0.9391, 0.3066, 0.9467, 0.3143, 0.9344, 0.3181, 0.9353, 0.3188, 0.9391, 0.3159, 0.9225, 0.3208, 0.9326, 0.3181, 0.9353, 0.3143, 0.9344, 0.3306, 0.9375, 0.3188, 0.9391, 0.3181, 0.9353, 0.3208, 0.9326, 0.3159, 0.9225, 0.3143, 0.9105, 0.3181, 0.9097, 0.3208, 0.9124, 0.3066, 0.8983, 0.3188, 0.9059, 0.3181, 0.9097, 0.3143, 0.9105, 0.3306, 0.9075, 0.3208, 0.9124, 0.3181, 0.9097, 0.3188, 0.9059, 0.3547, 0.8983, 0.347, 0.9105, 0.3432, 0.9097, 0.3424, 0.9059, 0.3454, 0.9225, 0.3405, 0.9124, 0.3432, 0.9097, 0.347, 0.9105, 0.3306, 0.9075, 0.3424, 0.9059, 0.3432, 0.9097, 0.3405, 0.9124, 0.3306, 0.9375, 0.3306, 0.9225, 0.3454, 0.9225, 0.3405, 0.9326, 0.36, 0.7492, 0.3423, 0.7651, 0.2613, 0.726, 0.3293, 0.6679, 0.399, 0.7703, 0.3836, 0.7527, 0.4178, 0.6679, 0.4861, 0.7328, 0.3977, 0.7916, 0.399, 0.7703, 0.4861, 0.7328, 0.4865, 0.8345, 0.7973, 0.6253, 0.8416, 0.5865, 0.9308, 0.6514, 0.8346, 0.7356, 0.7385, 0.6214, 0.7973, 0.6253, 0.8346, 0.7356, 0.7071, 0.7271, 0.8416, 0.5865, 0.8455, 0.5277, 0.9308, 0.4989, 0.9308, 0.6514, 0.6997, 0.5771, 0.7385, 0.6214, 0.7071, 0.7271, 0.6144, 0.606, 0.9333, 0.2388, 0.8396, 0.3604, 0.8115, 0.2559, 0.8523, 0.2112, 0.7112, 0.3687, 0.6144, 0.2838, 0.7005, 0.2181, 0.7481, 0.26, 0.8396, 0.3604, 0.7112, 0.3687, 0.7481, 0.26, 0.8115, 0.2559, 0.6144, 0.2838, 0.6145, 0.1302, 0.6954, 0.1578, 0.7005, 0.2181, 0.1862, 0.9338, 0.07151, 0.9284, 0.1253, 0.8455, 0.1452, 0.844, 0.0003021, 0.8462, 0.0003021, 0.7423, 0.1164, 0.8191, 0.1158, 0.8322, 0.07151, 0.9284, 0.0003021, 0.8462, 0.1158, 0.8322, 0.1253, 0.8455, 0.0003021, 0.7423, 0.06656, 0.6716, 0.1282, 0.8068, 0.1164, 0.8191, 0.1158, 0.8322, 0.1164, 0.8191, 0.1354, 0.8269, 0.1328, 0.8292, 0.1164, 0.8191, 0.1282, 0.8068, 0.1359, 0.8237, 0.1354, 0.8269, 0.1253, 0.8455, 0.1158, 0.8322, 0.1328, 0.8292, 0.1367, 0.83, 0.1452, 0.844, 0.1253, 0.8455, 0.1367, 0.83, 0.14, 0.8325, 0.1379, 0.8279, 0.1367, 0.83, 0.1328, 0.8292, 0.1354, 0.8269, 0.00358, 0.3834, 0.1076, 0.3171, 0.1718, 0.3294, 0.1745, 0.3632, 0.05764, 0.5155, 0.00358, 0.3834, 0.1745, 0.3632, 0.1932, 0.4048, 0.1937, 0.312, 0.2113, 0.3227, 0.1718, 0.3294, 0.1744, 0.3065, 0.1745, 0.3632, 0.1718, 0.3294, 0.2113, 0.3227, 0.23, 0.3384, 0.1932, 0.4048, 0.1745, 0.3632, 0.23, 0.3384, 0.2497, 0.3587, 0.1744, 0.3065, 0.1718, 0.3294, 0.1076, 0.3171, 0.1489, 0.3044, 0.4992, 0.825, 0.5069, 0.6766, 0.5446, 0.682, 0.552, 0.8246, 0.9794, 0.5496, 0.9441, 0.5447, 0.9434, 0.4973, 0.9857, 0.4993, 0.973, 0.5912, 0.9425, 0.5831, 0.9441, 0.5447, 0.9794, 0.5496, 0.9395, 0.6158, 0.9425, 0.5831, 0.973, 0.5912, 0.967, 0.6121, 0.0003021, 0.03886, 0.03767, 0.0003021, 0.05243, 0.01959, 0.01506, 0.05814, 0.9326, 0.6247, 0.9335, 0.5887, 0.9425, 0.5831, 0.9395, 0.6158, 0.9918, 0.5547, 0.9831, 0.6004, 0.973, 0.5912, 0.9794, 0.5496, 0.9726, 0.6247, 0.9326, 0.6247, 0.9395, 0.6158, 0.967, 0.6121, 0.9831, 0.6004, 0.9726, 0.6247, 0.967, 0.6121, 0.973, 0.5912, 0.9335, 0.5887, 0.9332, 0.5476, 0.9441, 0.5447, 0.9425, 0.5831, 0.4291, 0.4065, 0.4112, 0.3757, 0.4492, 0.3527, 0.4622, 0.3609, 0.4598, 0.3744, 0.4582, 0.3885, 0.4811, 0.3204, 0.482, 0.359, 0.4622, 0.3609, 0.4492, 0.3527, 0.5196, 0.4464, 0.4721, 0.4831, 0.4479, 0.4414, 0.4916, 0.411, 0.5519, 0.4149, 0.5196, 0.4464, 0.4916, 0.411, 0.5354, 0.3825, 0.4479, 0.4414, 0.4291, 0.4065, 0.4582, 0.3885, 0.4725, 0.3924, 0.4868, 0.3941, 0.4916, 0.411, 0.4811, 0.3204, 0.5154, 0.3428, 0.4992, 0.357, 0.482, 0.359, 0.4811, 0.3204, 0.4492, 0.3527, 0.4288, 0.3242, 0.4561, 0.3046, 0.4492, 0.3527, 0.4112, 0.3757, 0.3942, 0.3452, 0.4288, 0.3242, 0.3741, 0.3952, 0.3853, 0.4268, 0.2858, 0.443, 0.2843, 0.423, 0.4114, 0.2878, 0.3746, 0.3117, 0.3495, 0.2773, 0.3865, 0.2472, 0.4288, 0.3242, 0.3942, 0.3452, 0.3746, 0.3117, 0.4114, 0.2878, 0.4561, 0.3046, 0.4288, 0.3242, 0.4114, 0.2878, 0.4535, 0.2659, 0.4535, 0.2659, 0.4114, 0.2878, 0.3865, 0.2472, 0.4285, 0.2128, 0.3434, 0.3333, 0.361, 0.3651, 0.2773, 0.4036, 0.2657, 0.3821, 0.5585, 0.8265, 0.5455, 0.8352, 0.5078, 0.8406, 0.4948, 0.8307, 0.9978, 0.4195, 0.9869, 0.4167, 0.9876, 0.3693, 0.9997, 0.3709, 0.5653, 0.9845, 0.5532, 0.9836, 0.5455, 0.8352, 0.5585, 0.8265, 0.6037, 0.4166, 0.5724, 0.4843, 0.5196, 0.4464, 0.5519, 0.4149, 0.5724, 0.4843, 0.5107, 0.5405, 0.4721, 0.4831, 0.5196, 0.4464, 0.3853, 0.4268, 0.3988, 0.4622, 0.2827, 0.4684, 0.2858, 0.443, 0.4147, 0.5073, 0.44, 0.5763, 0.1762, 0.5949, 0.262, 0.5063, 0.3988, 0.4622, 0.4147, 0.5073, 0.262, 0.5063, 0.2827, 0.4684, 0.3205, 0.301, 0.3434, 0.3333, 0.2657, 0.3821, 0.2497, 0.3587, 0.361, 0.3651, 0.3741, 0.3952, 0.2843, 0.423, 0.2773, 0.4036, 0.3581, 0.8057, 0.313, 0.8851, 0.2579, 0.8155, 0.3408, 0.7888, 0.4535, 0.2659, 0.4285, 0.2128, 0.4615, 0.1859, 0.508, 0.2459, 0.4561, 0.3046, 0.4535, 0.2659, 0.508, 0.2459, 0.4811, 0.3204, 0.4811, 0.3204, 0.508, 0.2459, 0.5579, 0.3023, 0.5154, 0.3428, 0.5154, 0.3428, 0.5579, 0.3023, 0.6138, 0.3519, 0.5354, 0.3825, 0.5354, 0.3825, 0.6138, 0.3519, 0.6037, 0.4166, 0.5519, 0.4149, 0.9314, 0.3747, 0.9454, 0.3712, 0.9517, 0.4216, 0.9393, 0.4267, 0.8293, 0.9072, 0.8553, 0.9059, 0.8594, 0.9558, 0.8341, 0.9573, 0.9478, 0.9091, 0.9664, 0.9102, 0.9579, 0.9619, 0.9405, 0.9597, 0.9285, 0.9074, 0.9478, 0.9091, 0.9405, 0.9597, 0.9232, 0.9573, 0.8553, 0.9059, 0.8789, 0.9044, 0.8787, 0.9548, 0.8594, 0.9558, 0.4916, 0.411, 0.4868, 0.3941, 0.4943, 0.3738, 0.4992, 0.357, 0.5154, 0.3428, 0.5354, 0.3825, 0.9021, 0.9064, 0.9285, 0.9074, 0.9232, 0.9573, 0.8979, 0.9559, 0.8789, 0.9044, 0.9021, 0.9064, 0.8979, 0.9559, 0.8787, 0.9548, 0.7907, 0.9098, 0.8094, 0.9089, 0.8166, 0.9597, 0.7991, 0.9619, 0.8094, 0.9089, 0.8293, 0.9072, 0.8341, 0.9573, 0.8166, 0.9597, 0.8183, 0.7374, 0.833, 0.7376, 0.828, 0.7964, 0.8176, 0.7948, 0.8115, 0.8395, 0.8278, 0.842, 0.8273, 0.8559, 0.8099, 0.8541, 0.8091, 0.8693, 0.8273, 0.8703, 0.8293, 0.9072, 0.8094, 0.9089, 0.8028, 0.7362, 0.8183, 0.7374, 0.8176, 0.7948, 0.8079, 0.7923, 0.7995, 0.8369, 0.8115, 0.8395, 0.8099, 0.8541, 0.7969, 0.8521, 0.7947, 0.8678, 0.8091, 0.8693, 0.8094, 0.9089, 0.7907, 0.9098, 0.8795, 0.7378, 0.9029, 0.739, 0.9051, 0.7978, 0.8796, 0.7972, 0.8793, 0.8426, 0.9043, 0.8425, 0.9042, 0.8563, 0.8792, 0.8565, 0.8791, 0.87, 0.904, 0.8703, 0.9021, 0.9064, 0.8789, 0.9044, 0.9029, 0.739, 0.9266, 0.7388, 0.9322, 0.7969, 0.9051, 0.7978, 0.9043, 0.8425, 0.9319, 0.8425, 0.9324, 0.8564, 0.9042, 0.8563, 0.904, 0.8703, 0.9319, 0.8708, 0.9285, 0.9074, 0.9021, 0.9064, 0.8562, 0.7391, 0.8795, 0.7378, 0.8796, 0.7972, 0.8539, 0.7979, 0.854, 0.8424, 0.8793, 0.8426, 0.8792, 0.8565, 0.854, 0.8561, 0.854, 0.87, 0.8791, 0.87, 0.8789, 0.9044, 0.8553, 0.9059, 0.9266, 0.7388, 0.941, 0.7389, 0.941, 0.7957, 0.9322, 0.7969, 0.9319, 0.8425, 0.9465, 0.8402, 0.9479, 0.8548, 0.9324, 0.8564, 0.9319, 0.8708, 0.9485, 0.8699, 0.9478, 0.9091, 0.9285, 0.9074, 0.941, 0.7389, 0.9564, 0.7379, 0.9508, 0.7934, 0.941, 0.7957, 0.9465, 0.8402, 0.9585, 0.8378, 0.9608, 0.8529, 0.9479, 0.8548, 0.9485, 0.8699, 0.9628, 0.8686, 0.9664, 0.9102, 0.9478, 0.9091, 0.833, 0.7376, 0.8562, 0.7391, 0.8539, 0.7979, 0.828, 0.7964, 0.8278, 0.842, 0.854, 0.8424, 0.854, 0.8561, 0.8273, 0.8559, 0.8273, 0.8703, 0.854, 0.87, 0.8553, 0.9059, 0.8293, 0.9072, 0.8273, 0.8559, 0.854, 0.8561, 0.854, 0.87, 0.8273, 0.8703, 0.9479, 0.8548, 0.9608, 0.8529, 0.9628, 0.8686, 0.9485, 0.8699, 0.9324, 0.8564, 0.9479, 0.8548, 0.9485, 0.8699, 0.9319, 0.8708, 0.854, 0.8561, 0.8792, 0.8565, 0.8791, 0.87, 0.854, 0.87, 0.9042, 0.8563, 0.9324, 0.8564, 0.9319, 0.8708, 0.904, 0.8703, 0.8792, 0.8565, 0.9042, 0.8563, 0.904, 0.8703, 0.8791, 0.87, 0.7969, 0.8521, 0.8099, 0.8541, 0.8091, 0.8693, 0.7947, 0.8678, 0.8099, 0.8541, 0.8273, 0.8559, 0.8273, 0.8703, 0.8091, 0.8693, 0.828, 0.7964, 0.8539, 0.7979, 0.854, 0.8424, 0.8278, 0.842, 0.941, 0.7957, 0.9508, 0.7934, 0.9585, 0.8378, 0.9465, 0.8402, 0.9322, 0.7969, 0.941, 0.7957, 0.9465, 0.8402, 0.9319, 0.8425, 0.8539, 0.7979, 0.8796, 0.7972, 0.8793, 0.8426, 0.854, 0.8424, 0.9051, 0.7978, 0.9322, 0.7969, 0.9319, 0.8425, 0.9043, 0.8425, 0.8796, 0.7972, 0.9051, 0.7978, 0.9043, 0.8425, 0.8793, 0.8426, 0.8079, 0.7923, 0.8176, 0.7948, 0.8115, 0.8395, 0.7995, 0.8369, 0.8176, 0.7948, 0.828, 0.7964, 0.8278, 0.842, 0.8115, 0.8395, 0.5659, 0.8871, 0.5804, 0.8746, 0.595, 0.8871, 0.5804, 0.8871, 0.5955, 0.8594, 0.5753, 0.874, 0.5659, 0.8594, 0.5807, 0.8594, 0.5955, 0.804, 0.5911, 0.817, 0.5807, 0.8223, 0.5807, 0.804, 0.5659, 0.7858, 0.5753, 0.7712, 0.5955, 0.7858, 0.5807, 0.7858, 0.3849, 0.9166, 0.3893, 0.9036, 0.3995, 0.8983, 0.3995, 0.9166, 0.414, 0.9348, 0.3995, 0.9442, 0.3849, 0.9348, 0.3995, 0.9348, 0.595, 0.9053, 0.5907, 0.9183, 0.5804, 0.9236, 0.5804, 0.9053, 0.2819, 0.9225, 0.2967, 0.9225, 0.2918, 0.9326, 0.2819, 0.9375, 0.2672, 0.9225, 0.2819, 0.9225, 0.2819, 0.9375, 0.2721, 0.9326, 0.3995, 0.9166, 0.3995, 0.8983, 0.4097, 0.9036, 0.414, 0.9166, 0.5807, 0.804, 0.5807, 0.8223, 0.5703, 0.817, 0.5659, 0.804, 0.5659, 0.8412, 0.5703, 0.8282, 0.5807, 0.8229, 0.5807, 0.8412, 0.2819, 0.9075, 0.2819, 0.9225, 0.2672, 0.9225, 0.2721, 0.9124, 0.5804, 0.9053, 0.5804, 0.9236, 0.5702, 0.9183, 0.5659, 0.9053, 0.5807, 0.8412, 0.5807, 0.8229, 0.5911, 0.8282, 0.5955, 0.8412, 0.595, 0.8871, 0.595, 0.9053, 0.5804, 0.9053, 0.5804, 0.8871, 0.3849, 0.9348, 0.3849, 0.9166, 0.3995, 0.9166, 0.3995, 0.9348, 0.5955, 0.7858, 0.5955, 0.804, 0.5807, 0.804, 0.5807, 0.7858, 0.5659, 0.8594, 0.5659, 0.8412, 0.5807, 0.8412, 0.5807, 0.8594, 0.3995, 0.9348, 0.3995, 0.9166, 0.414, 0.9166, 0.414, 0.9348, 0.5804, 0.8871, 0.5804, 0.9053, 0.5659, 0.9053, 0.5659, 0.8871, 0.5807, 0.8594, 0.5807, 0.8412, 0.5955, 0.8412, 0.5955, 0.8594, 0.5807, 0.7858, 0.5807, 0.804, 0.5659, 0.804, 0.5659, 0.7858, 0.2967, 0.9225, 0.2918, 0.9124, 0.2945, 0.9097, 0.2983, 0.9105, 0.306, 0.8983, 0.2983, 0.9105, 0.2945, 0.9097, 0.2937, 0.9059, 0.2819, 0.9075, 0.2937, 0.9059, 0.2945, 0.9097, 0.2918, 0.9124, 0.2579, 0.8983, 0.2701, 0.9059, 0.2694, 0.9097, 0.2656, 0.9105, 0.2672, 0.9225, 0.2656, 0.9105, 0.2694, 0.9097, 0.2721, 0.9124, 0.2819, 0.9075, 0.2721, 0.9124, 0.2694, 0.9097, 0.2701, 0.9059, 0.2672, 0.9225, 0.2721, 0.9326, 0.2694, 0.9353, 0.2656, 0.9345, 0.2579, 0.9467, 0.2656, 0.9345, 0.2694, 0.9353, 0.2701, 0.9391, 0.2819, 0.9375, 0.2701, 0.9391, 0.2694, 0.9353, 0.2721, 0.9326, 0.306, 0.9467, 0.2937, 0.9391, 0.2945, 0.9353, 0.2983, 0.9345, 0.2967, 0.9225, 0.2983, 0.9345, 0.2945, 0.9353, 0.2918, 0.9326, 0.2819, 0.9375, 0.2918, 0.9326, 0.2945, 0.9353, 0.2937, 0.9391, 0.2819, 0.9075, 0.2918, 0.9124, 0.2967, 0.9225, 0.2819, 0.9225, 0.3408, 0.7888, 0.2579, 0.8155, 0.2613, 0.726, 0.3423, 0.7651, 0.3814, 0.8058, 0.407, 0.8977, 0.313, 0.8851, 0.3581, 0.8057, 0.3977, 0.7916, 0.4865, 0.8345, 0.407, 0.8977, 0.3814, 0.8058, 0.7479, 0.4795, 0.7106, 0.3693, 0.8381, 0.3777, 0.8067, 0.4834, 0.7036, 0.5183, 0.6144, 0.4535, 0.7106, 0.3693, 0.7479, 0.4795, 0.8067, 0.4834, 0.8381, 0.3777, 0.9308, 0.4989, 0.8455, 0.5277, 0.6997, 0.5771, 0.6144, 0.606, 0.6144, 0.4535, 0.7036, 0.5183, 0.9333, 0.2388, 0.8523, 0.2112, 0.8472, 0.1509, 0.9333, 0.08524, 0.8366, 0.0003021, 0.7996, 0.1089, 0.7362, 0.1131, 0.7081, 0.008579, 0.9333, 0.08524, 0.8472, 0.1509, 0.7996, 0.1089, 0.8366, 0.0003021, 0.7081, 0.008579, 0.7362, 0.1131, 0.6954, 0.1578, 0.6145, 0.1302, 0.1862, 0.9338, 0.1452, 0.844, 0.1594, 0.8299, 0.2573, 0.8436, 0.2418, 0.7359, 0.1556, 0.814, 0.1453, 0.8059, 0.1634, 0.6679, 0.2573, 0.8436, 0.1594, 0.8299, 0.1556, 0.814, 0.2418, 0.7359, 0.1634, 0.6679, 0.1453, 0.8059, 0.1282, 0.8068, 0.06656, 0.6716, 0.1556, 0.814, 0.1422, 0.8249, 0.1388, 0.8254, 0.1453, 0.8059, 0.1453, 0.8059, 0.1388, 0.8254, 0.1359, 0.8237, 0.1282, 0.8068, 0.1594, 0.8299, 0.1402, 0.8284, 0.1422, 0.8249, 0.1556, 0.814, 0.1452, 0.844, 0.14, 0.8325, 0.1402, 0.8284, 0.1594, 0.8299, 0.1379, 0.8279, 0.1388, 0.8254, 0.1422, 0.8249, 0.1402, 0.8284, 0.1762, 0.5949, 0.2302, 0.4315, 0.2628, 0.4409, 0.262, 0.5063, 0.05764, 0.5155, 0.1932, 0.4048, 0.2302, 0.4315, 0.1762, 0.5949, 0.2843, 0.423, 0.2858, 0.443, 0.2628, 0.4409, 0.2773, 0.4036, 0.2302, 0.4315, 0.2657, 0.3821, 0.2773, 0.4036, 0.2628, 0.4409, 0.1932, 0.4048, 0.2497, 0.3587, 0.2657, 0.3821, 0.2302, 0.4315, 0.2858, 0.443, 0.2827, 0.4684, 0.262, 0.5063, 0.2628, 0.4409, 0.5532, 0.9836, 0.5004, 0.9832, 0.5078, 0.8406, 0.5455, 0.8352, 0.9517, 0.4216, 0.9454, 0.3712, 0.9876, 0.3693, 0.9869, 0.4167, 0.9581, 0.4632, 0.9517, 0.4216, 0.9869, 0.4167, 0.9885, 0.455, 0.9915, 0.4878, 0.964, 0.484, 0.9581, 0.4632, 0.9885, 0.455, 0.513, 0.6673, 0.4971, 0.6489, 0.5424, 0.6201, 0.5583, 0.6384, 0.9984, 0.4967, 0.9915, 0.4878, 0.9885, 0.455, 0.9976, 0.4607, 0.9393, 0.4267, 0.9517, 0.4216, 0.9581, 0.4632, 0.948, 0.4724, 0.9584, 0.4967, 0.964, 0.484, 0.9915, 0.4878, 0.9984, 0.4967, 0.948, 0.4724, 0.9581, 0.4632, 0.964, 0.484, 0.9584, 0.4967, 0.9976, 0.4607, 0.9885, 0.455, 0.9869, 0.4167, 0.9978, 0.4195, 0.1354, 0.8269, 0.1359, 0.8237, 0.1388, 0.8254, 0.1379, 0.8279, 0.1367, 0.83, 0.1379, 0.8279, 0.1402, 0.8284, 0.14, 0.8325, 0.4948, 0.8307, 0.5078, 0.8406, 0.5004, 0.9832, 0.4871, 0.9845, 0.5058, 0.5587, 0.5424, 0.6201, 0.4971, 0.6489, 0.4584, 0.5842, 0.2658, 0.2484, 0.239, 0.2296, 0.243, 0.2208, 0.2689, 0.2404, 0.2655, 0.1971, 0.2919, 0.2199, 0.2843, 0.2246, 0.2578, 0.2037, 0.124, 0.06656, 0.1725, 0.1159, 0.1661, 0.1286, 0.1052, 0.06776, 0.3853, 0.4268, 0.3741, 0.3952, 0.3835, 0.393, 0.3963, 0.4227, 0.361, 0.3651, 0.3434, 0.3333, 0.3506, 0.331, 0.3695, 0.3637, 0.2919, 0.2199, 0.3208, 0.2459, 0.314, 0.2499, 0.2843, 0.2246, 0.5576, 0.6721, 0.5653, 0.8259, 0.552, 0.8246, 0.5446, 0.682, 0.1052, 0.06776, 0.07075, 0.109, 0.01506, 0.05814, 0.05243, 0.01959, 0.4479, 0.4414, 0.4721, 0.4831, 0.4584, 0.4869, 0.436, 0.4462, 0.3988, 0.4622, 0.3853, 0.4268, 0.3963, 0.4227, 0.4098, 0.4563, 0.1725, 0.1159, 0.2085, 0.148, 0.2014, 0.1587, 0.1661, 0.1286, 0.3746, 0.3117, 0.3942, 0.3452, 0.3881, 0.3518, 0.3692, 0.3176, 0.239, 0.2296, 0.2102, 0.2122, 0.2165, 0.2023, 0.243, 0.2208, 0.4721, 0.4831, 0.5107, 0.5405, 0.5058, 0.5587, 0.4584, 0.4869, 0.3881, 0.3518, 0.4033, 0.3819, 0.3835, 0.393, 0.3695, 0.3637, 0.3439, 0.2819, 0.3692, 0.3176, 0.3506, 0.331, 0.3258, 0.2966, 0.436, 0.4462, 0.4584, 0.4869, 0.4261, 0.4987, 0.4098, 0.4563, 0.4584, 0.4869, 0.5058, 0.5587, 0.4584, 0.5842, 0.4261, 0.4987, 0.4185, 0.4125, 0.436, 0.4462, 0.4098, 0.4563, 0.3963, 0.4227, 0.3692, 0.3176, 0.3881, 0.3518, 0.3695, 0.3637, 0.3506, 0.331, 0.4033, 0.3819, 0.4185, 0.4125, 0.3963, 0.4227, 0.3835, 0.393, 0.2843, 0.2246, 0.2689, 0.2404, 0.243, 0.2208, 0.2578, 0.2037, 0.3439, 0.2819, 0.3258, 0.2966, 0.2971, 0.2655, 0.314, 0.2499, 0.2014, 0.1587, 0.1863, 0.1824, 0.148, 0.1579, 0.1661, 0.1286, 0.1661, 0.1286, 0.148, 0.1579, 0.07075, 0.109, 0.1052, 0.06776, 0.2309, 0.1826, 0.2165, 0.2023, 0.1863, 0.1824, 0.2014, 0.1587, 0.314, 0.2499, 0.2971, 0.2655, 0.2689, 0.2404, 0.2843, 0.2246, 0.2578, 0.2037, 0.243, 0.2208, 0.2165, 0.2023, 0.2309, 0.1826, 0.3942, 0.3452, 0.4112, 0.3757, 0.4033, 0.3819, 0.3881, 0.3518, 0.3205, 0.301, 0.2934, 0.2721, 0.2971, 0.2655, 0.3258, 0.2966, 0.2085, 0.148, 0.2389, 0.1734, 0.2309, 0.1826, 0.2014, 0.1587, 0.4291, 0.4065, 0.4479, 0.4414, 0.436, 0.4462, 0.4185, 0.4125, 0.1783, 0.1919, 0.1373, 0.1673, 0.148, 0.1579, 0.1863, 0.1824, 0.3495, 0.2773, 0.3746, 0.3117, 0.3692, 0.3176, 0.3439, 0.2819, 0.3208, 0.2459, 0.3495, 0.2773, 0.3439, 0.2819, 0.314, 0.2499, 0.1373, 0.1673, 0.07478, 0.1286, 0.07075, 0.109, 0.148, 0.1579, 0.3741, 0.3952, 0.361, 0.3651, 0.3695, 0.3637, 0.3835, 0.393, 0.2102, 0.2122, 0.1783, 0.1919, 0.1863, 0.1824, 0.2165, 0.2023, 0.2389, 0.1734, 0.2655, 0.1971, 0.2578, 0.2037, 0.2309, 0.1826, 0.3434, 0.3333, 0.3205, 0.301, 0.3258, 0.2966, 0.3506, 0.331, 0.4112, 0.3757, 0.4291, 0.4065, 0.4185, 0.4125, 0.4033, 0.3819, 0.4147, 0.5073, 0.3988, 0.4622, 0.4098, 0.4563, 0.4261, 0.4987, 0.2934, 0.2721, 0.2658, 0.2484, 0.2689, 0.2404, 0.2971, 0.2655, 0.44, 0.5763, 0.4147, 0.5073, 0.4261, 0.4987, 0.4584, 0.5842])
me_cube_002.materials.append(mat_magecloak)
me_cube_002.materials.append(mat_skin)
me_cube_002.materials.append(mat_gold)
me_cube_002.update()
arm_armature = bpy.data.armatures.new('Armature')  # bones are not reproduced

# ---- objects
ob_protagonistarmature = bpy.data.objects.new('ProtagonistArmature', arm_armature)
ob_protagonist = bpy.data.objects.new('Protagonist', me_cube_002)

# ---- transforms, parenting, visibility, modifiers, constraints
ob_protagonistarmature.location = (0.0, 0.0, 0.0)
ob_protagonistarmature.rotation_euler = (0.0, -0.0, 3.142)
ob_protagonistarmature.scale = (0.5, 0.5, 0.5)
ob_protagonistarmature.show_in_front = True
ob_protagonist.parent = ob_protagonistarmature
ob_protagonist.location = (0.0, 0.0, 0.0)
_vg = ob_protagonist.vertex_groups.new(name='Coat')
_vg.add([0, 1, 2, 3, 4, 5, 6, 7, 8, 9, 10, 11, 12, 13, 14, 15, 17, 18, 19, 20, 21, 22, 23, 24, 25, 26, 27, 28, 29, 30, 31, 32, 33, 34, 35, 36, 37, 38, 39, 40, 41, 42, 43, 44, 45, 46, 47, 48, 49, 50, 51, 52, 53, 54, 55, 56, 57, 58, 59, 60, 61, 62, 63, 64, 65, 66, 67, 68, 69, 70, 71, 72, 73, 74, 75, 76, 77, 78, 79, 80, 81, 82, 83, 84, 85, 86, 87, 88, 89, 90, 91, 92, 129, 130, 131, 132, 133, 134, 135, 136, 137, 138, 139, 140, 141, 142, 143, 144, 145, 146, 147, 148, 149, 150, 151, 152, 153, 154, 155, 156, 157, 158, 159, 160, 161, 162, 163, 164, 165, 166, 167, 168, 169, 170, 171, 172, 173, 174, 175, 176, 177, 178, 179, 180, 181, 183, 184, 185, 186, 187, 188, 189, 190, 191, 192, 193, 194, 195, 196, 197, 198, 199, 200, 201, 202, 203, 204, 205, 206, 207, 208, 209, 210, 211, 212, 213, 214, 215, 216, 217, 218, 219, 220, 221, 222, 223, 224, 225, 226, 227, 228, 229, 230, 232, 233, 234, 235, 236, 237, 238, 239, 240, 241, 242, 243, 244, 245, 246, 247, 248, 249, 250, 287, 288, 289, 290, 291, 292, 293, 294, 295, 296, 297, 298, 299, 300, 301, 302, 303, 304, 305, 306, 307, 308, 309, 310, 311, 312, 313, 314, 315, 316, 317, 318, 319, 320, 321, 322, 323, 324, 325, 326, 327, 328, 329, 330, 331, 332, 333, 334, 335, 336, 337, 338, 339, 340, 341, 342, 343, 344, 345, 346, 347, 348, 349, 350, 351, 352, 353, 354, 355, 356, 357, 358, 359], 1.0, 'REPLACE')
_vg = ob_protagonist.vertex_groups.new(name='Skin')
for _i, _w in zip([16, 36, 37, 38, 39, 40, 93, 94, 95, 96, 97, 98, 99, 100, 101, 102, 103, 104, 105, 106, 107, 108, 109, 110, 111, 112, 113, 114, 115, 116, 117, 118, 119, 120, 121, 122, 123, 124, 125, 126, 127, 128, 129, 130, 131, 132, 133, 182, 196, 197, 198, 231, 251, 252, 253, 254, 255, 256, 257, 258, 259, 260, 261, 262, 263, 264, 265, 266, 267, 268, 269, 270, 271, 272, 273, 274, 275, 276, 277, 278, 279, 280, 281, 282, 283, 284, 285, 286, 287, 288, 289], [1.0, 0.5, 0.5, 0.5, 0.5, 0.5, 1.0, 1.0, 1.0, 1.0, 1.0, 1.0, 1.0, 1.0, 1.0, 1.0, 1.0, 1.0, 1.0, 1.0, 1.0, 1.0, 1.0, 1.0, 1.0, 1.0, 1.0, 1.0, 1.0, 1.0, 1.0, 1.0, 1.0, 1.0, 1.0, 1.0, 1.0, 1.0, 1.0, 1.0, 1.0, 1.0, 0.5, 0.5, 0.5, 0.5, 0.5, 1.0, 0.5, 0.5, 0.5, 1.0, 1.0, 1.0, 1.0, 1.0, 1.0, 1.0, 1.0, 1.0, 1.0, 1.0, 1.0, 1.0, 1.0, 1.0, 1.0, 1.0, 1.0, 1.0, 1.0, 1.0, 1.0, 1.0, 1.0, 1.0, 1.0, 1.0, 1.0, 1.0, 1.0, 1.0, 1.0, 1.0, 1.0, 1.0, 1.0, 1.0, 0.5, 0.5, 0.5]): _vg.add([_i], _w, 'REPLACE')
_vg = ob_protagonist.vertex_groups.new(name='Bone')
for _i, _w in zip([0, 1, 2, 3, 4, 5, 6, 7, 8, 9, 10, 11, 12, 13, 14, 15, 17, 18, 19, 20, 21, 22, 23, 24, 25, 26, 27, 28, 29, 30, 31, 32, 33, 34, 35, 36, 37, 38, 39, 40, 42, 43, 44, 45, 46, 47, 48, 129, 130, 131, 132, 133, 134, 135, 136, 137, 138, 158, 159, 160, 161, 162, 163, 164, 165, 166, 167, 168, 169, 170, 171, 172, 173, 174, 175, 176, 177, 178, 179, 180, 181, 183, 184, 185, 186, 187, 188, 189, 190, 191, 192, 193, 194, 195, 196, 197, 198, 200, 201, 202, 203, 204, 205, 206, 287, 288, 289, 290, 291, 292, 304, 305, 306, 307, 308, 309, 310, 311, 312, 313, 314, 315, 316, 317, 318, 319, 320, 321, 322, 323, 324, 325, 326, 327, 328, 329, 330, 331, 332, 333, 334, 335, 336, 337, 338, 339, 340, 341, 342, 343, 344, 345, 346, 347, 348, 349, 350, 351, 352, 353, 354, 355, 356, 357, 358, 359], [0.5766, 0.5972, 0.5171, 0.5709, 0.3189, 0.1826, 0.3482, 0.5894, 0.5337, 0.8037, 0.8802, 0.8623, 0.7891, 0.3526, 0.248, 0.2933, 0.3663, 0.261, 0.7714, 0.7956, 0.8419, 0.8661, 0.0737, 0.07987, 0.866, 0.8744, 0.765, 0.789, 0.05459, 0.0523, 0.01986, 0.01694, 0.03663, 0.03324, 0.05449, 0.8799, 0.8436, 0.7657, 0.8246, 0.8245, 0.1363, 0.1485, 0.125, 0.05767, 0.1154, 0.1347, 0.006886, 0.1222, 0.1185, 0.1104, 0.1177, 0.1108, 0.06313, 0.06533, 0.0626, 0.06494, 0.06797, 0.8625, 0.814, 0.08083, 0.8603, 0.8054, 0.07698, 0.8697, 0.819, 0.8377, 0.8239, 0.5765, 0.5973, 0.5169, 0.5707, 0.3189, 0.1826, 0.3483, 0.5896, 0.5344, 0.8037, 0.7891, 0.3509, 0.2477, 0.2935, 0.3679, 0.2613, 0.7701, 0.7954, 0.07363, 0.7648, 0.789, 0.0523, 0.0199, 0.01694, 0.03658, 0.03328, 0.05444, 0.8436, 0.7657, 0.8245, 0.1364, 0.1486, 0.1249, 0.05769, 0.1155, 0.1346, 0.006846, 0.1185, 0.1104, 0.1108, 0.06313, 0.0626, 0.06494, 0.8624, 0.8139, 0.08082, 0.8603, 0.8056, 0.07691, 0.8697, 0.819, 0.8377, 0.8238, 0.578, 0.8568, 0.814, 0.7102, 0.595, 0.8214, 0.8595, 0.6568, 0.7386, 0.8526, 0.8263, 0.5779, 0.812, 0.7093, 0.5948, 0.8214, 0.6574, 0.739, 0.8523, 0.8249, 0.5132, 0.3499, 0.3904, 0.4116, 0.5285, 0.5472, 0.7664, 0.8396, 0.6591, 0.8077, 0.5814, 0.5133, 0.3496, 0.3913, 0.4095, 0.5271, 0.5462, 0.7672, 0.6581, 0.8086, 0.5801, 0.5361, 0.8561, 0.6879, 0.536, 0.6867]): _vg.add([_i], _w, 'REPLACE')
_vg = ob_protagonist.vertex_groups.new(name='Bone.001')
for _i, _w in zip([9, 10, 11, 12, 36, 37, 38, 39, 40, 129, 130, 131, 132, 133, 134, 135, 136, 137, 138, 139, 140, 141, 142, 143, 144, 145, 146, 147, 148, 149, 150, 151, 152, 153, 154, 158, 159, 166, 167, 177, 178, 196, 197, 198, 287, 288, 289, 290, 291, 292, 293, 294, 295, 296, 297, 298, 299, 300, 301, 304, 305, 312, 313], [0.01502, 0.02856, 0.05182, 0.02609, 0.07962, 0.082, 0.08464, 0.1162, 0.09262, 0.8689, 0.8699, 0.8734, 0.8717, 0.8771, 0.9296, 0.9283, 0.9291, 0.9281, 0.9267, 0.9811, 0.9794, 0.9831, 0.9833, 0.9805, 0.9915, 0.9933, 0.9927, 0.9932, 0.9935, 0.992, 0.9932, 0.9936, 0.9935, 0.9931, 0.9926, 0.03906, 0.01834, 0.08604, 0.08309, 0.01502, 0.02609, 0.082, 0.08464, 0.09262, 0.8699, 0.8734, 0.8771, 0.9296, 0.9291, 0.9281, 0.9811, 0.9831, 0.9833, 0.9927, 0.9932, 0.992, 0.9932, 0.9935, 0.9931, 0.03906, 0.01833, 0.08604, 0.08309]): _vg.add([_i], _w, 'REPLACE')
_vg = ob_protagonist.vertex_groups.new(name='Bone.002')
for _i, _w in zip([0, 1, 2, 3, 4, 5, 6, 7, 8, 9, 10, 11, 12, 13, 14, 15, 17, 18, 19, 20, 21, 22, 26, 27, 28, 37, 38, 39, 40, 41, 42, 43, 44, 45, 46, 47, 48, 53, 54, 55, 56, 57, 58, 60, 61, 62, 63, 65, 66, 67, 68, 69, 70, 71, 72, 74, 75, 76, 77, 78, 80, 81, 82, 83, 84, 85, 86, 87, 88, 89, 90, 91, 92, 158, 159, 161, 162, 164, 165, 166, 167, 314, 316, 317, 318, 319, 321, 322, 324, 334, 335, 336, 337, 338, 339, 340, 341, 342, 343, 344, 355, 357], [0.342, 0.3277, 0.1517, 0.2943, 0.6279, 0.7928, 0.6004, 0.2784, 0.1458, 0.1235, 0.01225, 0.01617, 0.135, 0.2458, 0.6367, 0.3072, 0.2473, 0.6207, 0.0743, 0.1124, 0.008907, 0.02338, 0.01322, 0.07588, 0.1194, 0.06341, 0.1427, 0.0006779, 0.06906, 0.9959, 0.791, 0.7133, 0.8051, 0.919, 0.7958, 0.7645, 0.9497, 0.0195, 0.3472, 0.9123, 0.9075, 0.342, 0.01179, 0.03799, 0.9358, 0.9457, 0.2841, 0.02123, 0.3484, 0.9173, 0.9204, 0.3422, 0.01136, 0.905, 0.2832, 0.01933, 0.3475, 0.9198, 0.1642, 0.157, 0.09122, 0.1649, 0.1559, 0.08957, 0.1643, 0.6671, 0.6589, 0.9826, 0.7663, 0.6778, 0.6679, 0.7631, 0.6704, 0.04257, 0.1095, 0.00593, 0.05792, 0.03522, 0.09206, 0.02865, 0.07143, 0.1053, 0.01972, 0.06362, 0.09739, 0.0131, 0.08287, 0.05637, 0.01279, 0.1424, 0.2334, 0.1969, 0.1962, 0.1291, 0.1269, 0.06952, 0.005337, 0.08311, 0.03312, 0.1174, 0.1272, 0.07649]): _vg.add([_i], _w, 'REPLACE')
_vg = ob_protagonist.vertex_groups.new(name='Bone.003')
for _i, _w in zip([16, 49, 50, 51, 52, 53, 54, 55, 56, 57, 58, 59, 60, 61, 62, 63, 64, 65, 66, 67, 68, 69, 70, 71, 72, 73, 74, 75, 76, 77, 78, 79, 80, 81, 82, 83, 84, 85, 86, 88, 89, 90, 91, 92, 93, 94, 95, 96, 97, 98, 99, 100, 101, 102, 103, 104, 105, 106, 107, 108, 109, 110, 111, 112, 113, 114, 115, 116, 117, 118, 119, 120, 121, 122, 123, 124, 125, 126, 127, 128], [0.8576, 0.9821, 0.8718, 0.8188, 0.8545, 0.9328, 0.6467, 0.05918, 0.06573, 0.6526, 0.945, 0.9994, 0.956, 0.04887, 0.03282, 0.7143, 0.9781, 0.9313, 0.6454, 0.05035, 0.05563, 0.6531, 0.9473, 0.07445, 0.7147, 0.9756, 0.9343, 0.6466, 0.05381, 0.8275, 0.836, 0.9958, 0.9067, 0.8266, 0.8378, 0.9079, 0.8276, 0.3261, 0.335, 0.2316, 0.3152, 0.3269, 0.2339, 0.3232, 0.7799, 0.8811, 0.7858, 0.8187, 0.5901, 0.5542, 0.8693, 0.352, 0.4171, 0.4491, 0.4033, 0.378, 0.5456, 0.3355, 0.3426, 0.3336, 0.3433, 0.3272, 0.4294, 0.3175, 0.3519, 0.3348, 0.3281, 0.3379, 0.3367, 0.4808, 0.4258, 0.3761, 0.3843, 0.413, 0.3789, 0.4767, 0.391, 0.3949, 0.3782, 0.4258]): _vg.add([_i], _w, 'REPLACE')
_vg = ob_protagonist.vertex_groups.new(name='Bone.004')
for _i, _w in zip([16, 50, 51, 52, 53, 65, 74, 93, 94, 95, 96, 97, 98, 99, 100, 101, 102, 103, 104, 105, 106, 107, 108, 109, 110, 111, 112, 113, 114, 115, 116, 117, 118, 119, 120, 121, 122, 123, 124, 125, 126, 127, 128], [0.14, 0.1224, 0.1738, 0.1391, 0.01439, 0.01565, 0.0117, 0.2139, 0.1169, 0.2083, 0.177, 0.4071, 0.4416, 0.1285, 0.6464, 0.5803, 0.5486, 0.5949, 0.6196, 0.4527, 0.6631, 0.6556, 0.6647, 0.6548, 0.6712, 0.5678, 0.6809, 0.6462, 0.6634, 0.6703, 0.6602, 0.6618, 0.5175, 0.5728, 0.6224, 0.6142, 0.5855, 0.6196, 0.5218, 0.6076, 0.6038, 0.6204, 0.5728]): _vg.add([_i], _w, 'REPLACE')
_vg = ob_protagonist.vertex_groups.new(name='Bone.007')
for _i, _w in zip([10, 11, 21, 22, 26, 39, 168, 169, 170, 171, 172, 173, 174, 175, 176, 177, 178, 179, 180, 181, 183, 184, 185, 186, 188, 189, 196, 197, 198, 199, 200, 201, 202, 203, 204, 205, 206, 211, 212, 213, 214, 215, 216, 218, 219, 220, 221, 223, 224, 225, 226, 227, 228, 229, 230, 232, 233, 234, 235, 236, 238, 239, 240, 241, 242, 243, 244, 245, 246, 247, 248, 249, 250, 304, 305, 307, 308, 310, 311, 312, 313, 325, 326, 327, 328, 329, 330, 331, 333, 341, 345, 346, 347, 348, 349, 350, 351, 352, 353, 354, 358, 359], [0.01233, 0.01612, 0.009475, 0.02362, 0.01311, 0.000656, 0.3418, 0.3279, 0.1501, 0.2938, 0.6278, 0.7928, 0.6004, 0.2787, 0.1466, 0.1236, 0.135, 0.2457, 0.6366, 0.3072, 0.2473, 0.6208, 0.07518, 0.1127, 0.07564, 0.1193, 0.06343, 0.1427, 0.06904, 0.9959, 0.791, 0.7133, 0.805, 0.919, 0.7958, 0.7644, 0.9497, 0.0195, 0.3472, 0.9123, 0.9075, 0.342, 0.01179, 0.03799, 0.9358, 0.9457, 0.2841, 0.02123, 0.3484, 0.9173, 0.9204, 0.3422, 0.01136, 0.905, 0.2832, 0.01933, 0.3475, 0.9198, 0.1642, 0.157, 0.09122, 0.1649, 0.1559, 0.08957, 0.1643, 0.6671, 0.6589, 0.9826, 0.7663, 0.6778, 0.6679, 0.7631, 0.6704, 0.0425, 0.1094, 0.005667, 0.05743, 0.03506, 0.09188, 0.02861, 0.0714, 0.1053, 0.02048, 0.06368, 0.0974, 0.01316, 0.08264, 0.05627, 0.01307, 0.005361, 0.1424, 0.2335, 0.1963, 0.1969, 0.1298, 0.1267, 0.06939, 0.08365, 0.03277, 0.118, 0.1269, 0.07642]): _vg.add([_i], _w, 'REPLACE')
_vg = ob_protagonist.vertex_groups.new(name='Bone.008')
for _i, _w in zip([182, 207, 208, 209, 210, 211, 212, 213, 214, 215, 216, 217, 218, 219, 220, 221, 222, 223, 224, 225, 226, 227, 228, 229, 230, 231, 232, 233, 234, 235, 236, 237, 238, 239, 240, 241, 242, 243, 244, 246, 247, 248, 249, 250, 251, 252, 253, 254, 255, 256, 257, 258, 259, 260, 261, 262, 263, 264, 265, 266, 267, 268, 269, 270, 271, 272, 273, 274, 275, 276, 277, 278, 279, 280, 281, 282, 283, 284, 285, 286], [0.8576, 0.9821, 0.8718, 0.8188, 0.8545, 0.9328, 0.6467, 0.05918, 0.06573, 0.6526, 0.945, 0.9994, 0.956, 0.04887, 0.03282, 0.7143, 0.9781, 0.9313, 0.6454, 0.05035, 0.05563, 0.6531, 0.9473, 0.07445, 0.7147, 0.9756, 0.9343, 0.6466, 0.05381, 0.8275, 0.836, 0.9958, 0.9067, 0.8266, 0.8378, 0.9079, 0.8276, 0.3261, 0.335, 0.2316, 0.3152, 0.3269, 0.2339, 0.3232, 0.7799, 0.8811, 0.7858, 0.8187, 0.5901, 0.5542, 0.8693, 0.352, 0.4171, 0.4491, 0.4033, 0.378, 0.5456, 0.3355, 0.3426, 0.3336, 0.3433, 0.3272, 0.4294, 0.3175, 0.3519, 0.3348, 0.3281, 0.3379, 0.3367, 0.4808, 0.4258, 0.3761, 0.3843, 0.413, 0.3789, 0.4767, 0.391, 0.3949, 0.3782, 0.4258]): _vg.add([_i], _w, 'REPLACE')
_vg = ob_protagonist.vertex_groups.new(name='Bone.009')
for _i, _w in zip([182, 208, 209, 210, 211, 223, 232, 251, 252, 253, 254, 255, 256, 257, 258, 259, 260, 261, 262, 263, 264, 265, 266, 267, 268, 269, 270, 271, 272, 273, 274, 275, 276, 277, 278, 279, 280, 281, 282, 283, 284, 285, 286], [0.14, 0.1224, 0.1738, 0.1391, 0.01439, 0.01565, 0.0117, 0.2139, 0.1169, 0.2083, 0.177, 0.4071, 0.4416, 0.1285, 0.6464, 0.5803, 0.5486, 0.5949, 0.6196, 0.4527, 0.6631, 0.6556, 0.6647, 0.6548, 0.6712, 0.5678, 0.6809, 0.6462, 0.6634, 0.6703, 0.6602, 0.6618, 0.5175, 0.5728, 0.6224, 0.6142, 0.5855, 0.6196, 0.5218, 0.6076, 0.6038, 0.6204, 0.5728]): _vg.add([_i], _w, 'REPLACE')
_vg = ob_protagonist.vertex_groups.new(name='Bone.005')
for _i, _w in zip([0, 1, 2, 3, 4, 7, 8, 13, 14, 15, 17, 18, 19, 20, 21, 23, 24, 27, 28, 42, 43, 44, 46, 47, 160, 161, 162, 163, 165, 187, 306, 309, 314, 316, 317, 318, 319, 321, 322, 323, 324, 334, 335, 336, 337, 338, 339, 340, 341, 342, 343, 344, 355, 357], [0.03891, 0.02951, 0.2759, 0.09986, 0.000802, 0.09583, 0.2641, 0.3458, 0.08932, 0.3451, 0.333, 0.09204, 0.08641, 0.03711, 0.006785, 0.03889, 0.1069, 0.1002, 0.04347, 0.05354, 0.1119, 0.05057, 0.0671, 0.07811, 0.09308, 0.01365, 0.07295, 0.05198, 0.03054, 0.02991, 0.09233, 0.04632, 0.1746, 0.06012, 0.1172, 0.1686, 0.04971, 0.1398, 0.09973, 0.009332, 0.05222, 0.2259, 0.3468, 0.3429, 0.3265, 0.2783, 0.262, 0.09099, 0.007325, 0.1626, 0.06247, 0.1964, 0.2199, 0.1436]): _vg.add([_i], _w, 'REPLACE')
_vg = ob_protagonist.vertex_groups.new(name='Bone.006')
for _i, _w in zip([2, 8, 13, 15, 17, 19, 23, 24, 27, 29, 30, 31, 32, 33, 34, 35, 155, 156, 157, 160, 162, 163, 187, 190, 193, 194, 195, 302, 306, 309, 314, 315, 316, 317, 318, 319, 320, 321, 322, 323, 324, 332, 334, 335, 336, 337, 338, 339, 340, 342, 343, 344, 355, 356, 357], [0.02376, 0.02035, 0.0346, 0.03439, 0.02887, 0.006393, 0.7038, 0.351, 0.007847, 0.469, 0.7762, 0.9309, 0.937, 0.9045, 0.8931, 0.8502, 0.4882, 0.9651, 0.9674, 0.4259, 0.01063, 0.6584, 0.1333, 0.163, 0.0002184, 0.05494, 0.05244, 0.009064, 0.3034, 0.1597, 0.1249, 0.01234, 0.05891, 0.08747, 0.1199, 0.05975, 0.02096, 0.1037, 0.08314, 0.02381, 0.05345, 0.007048, 0.1026, 0.05711, 0.05583, 0.0516, 0.04231, 0.03716, 0.01869, 0.0755, 0.0523, 0.08868, 0.09929, 0.01231, 0.07135]): _vg.add([_i], _w, 'REPLACE')
_vg = ob_protagonist.vertex_groups.new(name='Bone.010')
for _i, _w in zip([21, 23, 24, 160, 163, 168, 169, 170, 171, 172, 175, 176, 179, 180, 181, 183, 184, 185, 186, 187, 188, 189, 200, 201, 202, 204, 205, 306, 307, 308, 309, 311, 325, 326, 327, 328, 329, 330, 331, 332, 333, 341, 345, 346, 347, 348, 349, 350, 351, 352, 353, 354, 358, 359], [0.006862, 0.02992, 0.1069, 0.09235, 0.04633, 0.03949, 0.02919, 0.278, 0.1005, 0.001086, 0.09539, 0.2626, 0.3478, 0.08982, 0.345, 0.3313, 0.09166, 0.08671, 0.03703, 0.03896, 0.1009, 0.04406, 0.0534, 0.1118, 0.05073, 0.06702, 0.07819, 0.0931, 0.0139, 0.07313, 0.05201, 0.03099, 0.1747, 0.06111, 0.1174, 0.1687, 0.05004, 0.1397, 0.09954, 0.009728, 0.0527, 0.00718, 0.226, 0.3472, 0.3422, 0.3283, 0.2792, 0.2635, 0.09015, 0.1634, 0.06159, 0.1974, 0.2198, 0.145]): _vg.add([_i], _w, 'REPLACE')
_vg = ob_protagonist.vertex_groups.new(name='Bone.011')
for _i, _w in zip([23, 24, 29, 30, 33, 34, 35, 155, 156, 160, 163, 170, 176, 179, 181, 183, 185, 187, 188, 190, 191, 192, 193, 194, 195, 302, 303, 306, 308, 309, 315, 320, 323, 325, 326, 327, 328, 329, 330, 331, 332, 333, 345, 346, 347, 348, 349, 350, 351, 352, 353, 354, 356, 358, 359], [0.1333, 0.351, 0.469, 0.163, 0.0002159, 0.05494, 0.05244, 0.4882, 0.009064, 0.3034, 0.1597, 0.02367, 0.02035, 0.03443, 0.0344, 0.02898, 0.006604, 0.7038, 0.007624, 0.7762, 0.9309, 0.937, 0.9045, 0.8931, 0.8503, 0.9651, 0.9674, 0.4259, 0.01095, 0.6584, 0.01265, 0.0208, 0.007217, 0.1249, 0.05941, 0.08801, 0.12, 0.05961, 0.1036, 0.08301, 0.02427, 0.05405, 0.1024, 0.05701, 0.05611, 0.05133, 0.04191, 0.037, 0.01896, 0.07511, 0.05246, 0.08841, 0.01253, 0.09974, 0.07122]): _vg.add([_i], _w, 'REPLACE')
_m = ob_protagonist.modifiers.new('Armature', 'ARMATURE')
_m.object = ob_protagonistarmature

# ---- collection membership
scene.collection.objects.link(ob_protagonistarmature)
scene.collection.objects.link(ob_protagonist)

# ---- scene / render settings (as saved in the file)
scene.frame_start = 1; scene.frame_end = 160; scene.frame_set(96)
scene.render.engine = 'BLENDER_EEVEE_NEXT'
scene.cycles.sampling_pattern = 'TABULATED_SOBOL'
bpy.context.view_layer.update()

# ---- added for rendering (the .blend has no active camera and no usable light): camera, sun
cam_auto = bpy.data.cameras.new('AutoCamera')
cam_auto.lens = 50.0
cam_auto.sensor_width = 36.0
cam_auto.clip_end = 1000.0
ob_auto_camera = bpy.data.objects.new('AutoCamera', cam_auto)
scene.collection.objects.link(ob_auto_camera)
ob_auto_camera.location = (1.04582, -1.25499, 1.27076)
ob_auto_camera.rotation_euler = (1.09748, -7.21219e-08, 0.694738)
scene.camera = ob_auto_camera
light_auto_sun = bpy.data.lights.new('AutoSun', 'SUN')
light_auto_sun.energy = 3.0
light_auto_sun.angle = 0.0523599
ob_auto_sun = bpy.data.objects.new('AutoSun', light_auto_sun)
scene.collection.objects.link(ob_auto_sun)
ob_auto_sun.rotation_euler = (0.872665, 0.174533, 0.523599)
bpy.context.view_layer.update()
